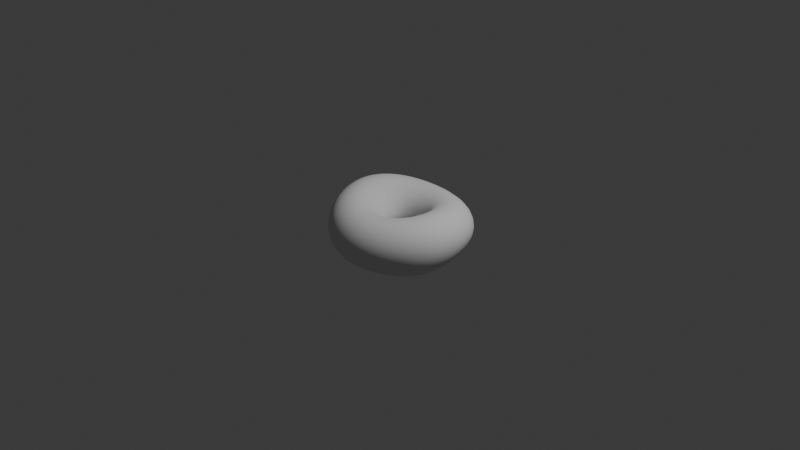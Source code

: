 # Source: donought0.blend  (saved by Blender 4.2.66; exported with 4.5.12 LTS)
import bpy
from mathutils import Matrix  # noqa: F401  (used for matrix-valued properties, if any)

bpy.ops.wm.read_factory_settings(use_empty=True)
scene = bpy.context.scene
scene.name = 'Scene'

# ---- collections
col_collection = bpy.data.collections.new('Collection'); scene.collection.children.link(col_collection)

# ---- world
world_world = bpy.data.worlds.new('World'); scene.world = world_world
world_world.use_nodes = True; world_world.node_tree.nodes.clear()
_N = world_world.node_tree.nodes; _L = world_world.node_tree.links
n0 = _N.new('ShaderNodeOutputWorld'); n0.name = 'World Output'; n0.location = (300, 300)
n1 = _N.new('ShaderNodeBackground'); n1.name = 'Background'; n1.location = (10, 300)
n1.inputs[0].default_value = (0.05088, 0.05088, 0.05088, 1.0)
_L.new(n1.outputs[0], n0.inputs[0])
n0.is_active_output = True
world_world.color = (0.05088, 0.05088, 0.05088)
world_world.sun_shadow_jitter_overblur = 0.0

# ---- cameras
cam_camera = bpy.data.cameras.new('Camera')
cam_camera.clip_end = 100.0
cam_camera.ortho_scale = 7.314

# ---- lights
light_light = bpy.data.lights.new('Light', 'POINT')
light_light.energy = 1000.0
light_light.shadow_soft_size = 0.1

# ---- meshes
me_torus = bpy.data.meshes.new('Torus')
me_torus.from_pydata([(0.8018, -0.01859, -0.002842), (0.7581, -0.02037, 0.1316), (0.6499, -0.01837, 0.2259), (0.5085, -0.006465, 0.2558), (0.3731, 0.02916, 0.2113), (0.2859, 0.06505, 0.09185), (0.28, 0.07325, -0.08169), (0.344, 0.06858, -0.2428), (0.4467, 0.06148, -0.3282), (0.5683, 0.04203, -0.327), (0.685, 0.01431, -0.259), (0.7717, -0.007932, -0.1444), (0.7994, 0.08152, -0.0007436), (0.7578, 0.07666, 0.1317), (0.6493, 0.06512, 0.2255), (0.5068, 0.05498, 0.2554), (0.3697, 0.06909, 0.2116), (0.2816, 0.09061, 0.09292), (0.2739, 0.0947, -0.07933), (0.3346, 0.09439, -0.2384), (0.4337, 0.09921, -0.3213), (0.5544, 0.09657, -0.3191), (0.6739, 0.08843, -0.2515), (0.7652, 0.08328, -0.1389), (0.7819, 0.1832, -0.001412), (0.7417, 0.1739, 0.1304), (0.6353, 0.1488, 0.2235), (0.4947, 0.117, 0.2527), (0.3591, 0.1081, 0.2104), (0.2722, 0.1148, 0.09294), (0.2632, 0.1148, -0.07777), (0.3196, 0.1193, -0.2348), (0.4125, 0.1363, -0.316), (0.5296, 0.151, -0.3146), (0.6493, 0.1634, -0.2489), (0.744, 0.1761, -0.1369), (0.7468, 0.2834, -0.005303), (0.7085, 0.2691, 0.1268), (0.6065, 0.2305, 0.219), (0.4718, 0.1787, 0.2483), (0.3411, 0.1458, 0.2078), (0.2575, 0.1373, 0.09205), (0.248, 0.1335, -0.0769), (0.2988, 0.1431, -0.2319), (0.3837, 0.1722, -0.3125), (0.4943, 0.2045, -0.3139), (0.6112, 0.2379, -0.251), (0.7072, 0.2689, -0.1408), (0.6924, 0.3795, -0.01381), (0.6576, 0.3604, 0.1192), (0.5631, 0.3084, 0.2124), (0.4379, 0.2387, 0.2431), (0.3159, 0.1817, 0.2043), (0.2379, 0.1581, 0.09055), (0.2284, 0.1504, -0.07653), (0.2726, 0.1656, -0.2294), (0.3476, 0.2061, -0.3105), (0.449, 0.2558, -0.3163), (0.56, 0.3104, -0.2581), (0.6544, 0.3596, -0.1508), (0.6203, 0.4693, -0.02703), (0.59, 0.4454, 0.1081), (0.5059, 0.3808, 0.2041), (0.3938, 0.2946, 0.2372), (0.284, 0.2156, 0.2002), (0.2134, 0.1768, 0.08872), (0.2047, 0.1657, -0.0764), (0.2413, 0.1867, -0.2273), (0.3051, 0.2374, -0.3101), (0.3947, 0.304, -0.3215), (0.4971, 0.3793, -0.2698), (0.5852, 0.4443, -0.1654), (0.5328, 0.5504, -0.043), (0.508, 0.5222, 0.09531), (0.4365, 0.446, 0.1949), (0.3404, 0.3448, 0.2309), (0.246, 0.2472, 0.1959), (0.1846, 0.1934, 0.08688), (0.1773, 0.179, -0.07626), (0.2059, 0.2055, -0.2255), (0.2571, 0.2652, -0.3108), (0.3328, 0.348, -0.3288), (0.4244, 0.4432, -0.285), (0.5015, 0.5209, -0.1828), (0.4328, 0.6207, -0.05987), (0.4142, 0.5887, 0.08194), (0.3571, 0.5024, 0.1856), (0.2795, 0.388, 0.225), (0.2028, 0.2764, 0.1921), (0.1521, 0.2077, 0.08542), (0.1466, 0.1903, -0.07583), (0.1672, 0.2211, -0.2239), (0.2047, 0.2891, -0.3125), (0.2652, 0.3868, -0.3378), (0.3427, 0.4993, -0.3016), (0.406, 0.5871, -0.2009), (0.3237, 0.6784, -0.07614), (0.3115, 0.6432, 0.06933), (0.2702, 0.5484, 0.1773), (0.2128, 0.4232, 0.22), (0.1552, 0.3014, 0.1893), (0.1166, 0.2197, 0.08454), (0.1135, 0.1996, -0.07493), (0.1264, 0.2333, -0.2226), (0.1495, 0.3084, -0.3146), (0.1939, 0.4197, -0.348), (0.2536, 0.5452, -0.3176), (0.3019, 0.6414, -0.2184), (0.2087, 0.7218, -0.09026), (0.2033, 0.6843, 0.05889), (0.1784, 0.583, 0.1709), (0.1421, 0.4497, 0.2167), (0.1048, 0.3201, 0.1877), (0.07902, 0.2292, 0.08447), (0.07868, 0.2066, -0.07346), (0.08438, 0.2417, -0.2213), (0.0929, 0.3227, -0.317), (0.1208, 0.4458, -0.3584), (0.1596, 0.5795, -0.3317), (0.1922, 0.6821, -0.234), (0.09112, 0.7498, -0.1007), (0.0925, 0.7107, 0.05194), (0.08421, 0.6051, 0.1675), (0.06932, 0.4665, 0.2156), (0.05275, 0.332, 0.1876), (0.04043, 0.2361, 0.08526), (0.04382, 0.2111, -0.0719), (0.04203, 0.246, -0.2197), (0.03616, 0.3316, -0.319), (0.04595, 0.4626, -0.3667), (0.06323, 0.6014, -0.3428), (0.08009, 0.7082, -0.246), (-0.02585, 0.7613, -0.1061), (-0.01791, 0.7216, 0.04962), (-0.009917, 0.6142, 0.1678), (-0.003596, 0.4732, 0.2171), (0.000372, 0.3367, 0.1892), (0.001994, 0.2388, 0.08667), (0.01002, 0.2124, -0.07048), (0.0003272, 0.2461, -0.2178), (-0.01945, 0.3346, -0.3203), (-0.02893, 0.4693, -0.372), (-0.03285, 0.61, -0.3499), (-0.03149, 0.7186, -0.2532), (-0.1394, 0.7557, -0.1054), (-0.1253, 0.7164, 0.05273), (-0.1018, 0.6098, 0.1722), (-0.07499, 0.4699, 0.2216), (-0.05111, 0.3343, 0.1926), (-0.0353, 0.2369, 0.08862), (-0.02193, 0.2102, -0.06917), (-0.03989, 0.2419, -0.2153), (-0.07281, 0.3314, -0.3202), (-0.102, 0.4657, -0.3735), (-0.1263, 0.6052, -0.352), (-0.1398, 0.7131, -0.2545), (-0.2472, 0.7329, -0.09793), (-0.2274, 0.6952, 0.06136), (-0.1894, 0.5922, 0.1805), (-0.1434, 0.4565, 0.2289), (-0.1006, 0.3249, 0.1977), (-0.07023, 0.2307, 0.09087), (-0.05138, 0.2048, -0.06799), (-0.0775, 0.2336, -0.2126), (-0.1231, 0.3218, -0.3186), (-0.1714, 0.4521, -0.3709), (-0.2148, 0.587, -0.3485), (-0.2424, 0.6915, -0.2491), (-0.3469, 0.6938, -0.08476), (-0.3222, 0.6585, 0.07452), (-0.271, 0.5615, 0.1924), (-0.2076, 0.4336, 0.2385), (-0.1474, 0.3089, 0.2042), (-0.1024, 0.2203, 0.09351), (-0.07776, 0.1961, -0.06702), (-0.1113, 0.2215, -0.2099), (-0.1698, 0.3053, -0.315), (-0.2357, 0.4287, -0.3643), (-0.2964, 0.5561, -0.3394), (-0.3371, 0.6546, -0.2376), (-0.4376, 0.6397, -0.06763), (-0.4083, 0.6074, 0.09082), (-0.3453, 0.5187, 0.2065), (-0.2663, 0.4013, 0.2496), (-0.1903, 0.2862, 0.2116), (-0.1311, 0.2057, 0.09626), (-0.1006, 0.1843, -0.06633), (-0.1408, 0.2058, -0.2074), (-0.2122, 0.2824, -0.3097), (-0.2937, 0.396, -0.3547), (-0.3699, 0.5132, -0.3259), (-0.4228, 0.6037, -0.2216), (-0.5186, 0.5727, -0.04817), (-0.4853, 0.5439, 0.1087), (-0.4112, 0.4647, 0.2214), (-0.3185, 0.3602, 0.2611), (-0.2287, 0.2574, 0.2191), (-0.1559, 0.1871, 0.09882), (-0.1195, 0.1696, -0.06606), (-0.1654, 0.1868, -0.2052), (-0.2494, 0.2534, -0.3033), (-0.3444, 0.3549, -0.3431), (-0.4346, 0.4595, -0.3095), (-0.4991, 0.5404, -0.2026), (-0.5887, 0.4941, -0.02825), (-0.5522, 0.4693, 0.1261), (-0.4685, 0.4012, 0.2354), (-0.3634, 0.3114, 0.2721), (-0.2617, 0.223, 0.2261), (-0.1763, 0.1649, 0.1009), (-0.1342, 0.1523, -0.06635), (-0.1847, 0.1648, -0.2036), (-0.2809, 0.219, -0.2965), (-0.387, 0.3063, -0.3311), (-0.4901, 0.3966, -0.2915), (-0.5649, 0.4664, -0.1825), (-0.6466, 0.4058, -0.009576), (-0.6078, 0.3855, 0.1419), (-0.5163, 0.3297, 0.248), (-0.4004, 0.256, 0.2816), (-0.2889, 0.1838, 0.2323), (-0.192, 0.1395, 0.1023), (-0.1444, 0.1326, -0.06735), (-0.1986, 0.1402, -0.2029), (-0.3062, 0.1801, -0.29), (-0.4214, 0.2515, -0.3197), (-0.5356, 0.3257, -0.2744), (-0.6191, 0.3831, -0.1627), (-0.6917, 0.3097, 0.006674), (-0.6513, 0.2942, 0.1552), (-0.5538, 0.2517, 0.2585), (-0.4291, 0.1955, 0.2888), (-0.3095, 0.1407, 0.237), (-0.2028, 0.1115, 0.1029), (-0.1501, 0.1111, -0.06917), (-0.207, 0.1135, -0.2031), (-0.3239, 0.138, -0.2849), (-0.4473, 0.1918, -0.31), (-0.5701, 0.2485, -0.2602), (-0.6609, 0.2924, -0.1455), (-0.723, 0.2079, 0.01853), (-0.6817, 0.1974, 0.1649), (-0.5802, 0.1688, 0.2655), (-0.4492, 0.1312, 0.2936), (-0.3228, 0.0951, 0.2396), (-0.2088, 0.08138, 0.1026), (-0.1513, 0.08813, -0.07185), (-0.2099, 0.08525, -0.2044), (-0.3339, 0.09382, -0.2816), (-0.4643, 0.1284, -0.3027), (-0.5933, 0.1667, -0.2498), (-0.6894, 0.1963, -0.1334), (-0.7399, 0.1025, 0.02418), (-0.6986, 0.09717, 0.1691), (-0.5948, 0.08292, 0.2684), (-0.4603, 0.06437, 0.2955), (-0.329, 0.04783, 0.2404), (-0.2101, 0.04969, 0.1015), (-0.1482, 0.06422, -0.07535), (-0.2077, 0.05606, -0.2069), (-0.3367, 0.0481, -0.2802), (-0.4723, 0.0627, -0.2983), (-0.6048, 0.08182, -0.2441), (-0.7043, 0.09669, -0.127), (-0.7424, -0.004355, 0.02344), (-0.7017, -0.004448, 0.1677), (-0.5975, -0.004245, 0.2668), (-0.462, -0.003454, 0.2945), (-0.3283, -0.000154, 0.2393), (-0.207, 0.01712, 0.09969), (-0.1412, 0.03977, -0.07953), (-0.2007, 0.0264, -0.2103), (-0.3328, 0.001825, -0.2807), (-0.4713, -0.004012, -0.2971), (-0.6047, -0.004281, -0.2431), (-0.7056, -0.004293, -0.1268), (-0.7304, -0.1104, 0.01655), (-0.6909, -0.1053, 0.1608), (-0.5883, -0.09082, 0.2611), (-0.4544, -0.07088, 0.2906), (-0.321, -0.04796, 0.2364), (-0.1994, -0.01549, 0.09699), (-0.1308, 0.01512, -0.08411), (-0.1896, -0.003257, -0.2146), (-0.3224, -0.04396, -0.2833), (-0.4614, -0.07042, -0.2991), (-0.5929, -0.08989, -0.2468), (-0.6931, -0.1046, -0.1324), (-0.7044, -0.2139, 0.004636), (-0.6667, -0.2036, 0.1492), (-0.5675, -0.175, 0.2516), (-0.4377, -0.1365, 0.2841), (-0.3076, -0.09472, 0.2323), (-0.1877, -0.0475, 0.09364), (-0.1178, -0.009485, -0.08869), (-0.1748, -0.03245, -0.2193), (-0.3057, -0.08839, -0.2875), (-0.4426, -0.1352, -0.3039), (-0.5698, -0.1733, -0.2547), (-0.6674, -0.2024, -0.1431), (-0.6649, -0.3134, -0.01035), (-0.6295, -0.298, 0.1352), (-0.5356, -0.2555, 0.2394), (-0.4123, -0.1989, 0.2754), (-0.2885, -0.1396, 0.2271), (-0.1724, -0.07829, 0.08985), (-0.1027, -0.03381, -0.09287), (-0.1567, -0.06067, -0.2243), (-0.2832, -0.1305, -0.2932), (-0.4153, -0.1971, -0.3109), (-0.5358, -0.253, -0.2658), (-0.629, -0.2963, -0.157), (-0.6119, -0.4066, -0.02562), (-0.5794, -0.3862, 0.1213), (-0.4928, -0.3307, 0.2269), (-0.379, -0.2571, 0.2652), (-0.2643, -0.1817, 0.2214), (-0.1537, -0.1073, 0.08588), (-0.08575, -0.05727, -0.09656), (-0.1356, -0.0873, -0.2294), (-0.255, -0.1693, -0.3001), (-0.3798, -0.2546, -0.3197), (-0.4916, -0.3278, -0.2786), (-0.5785, -0.3845, -0.1727), (-0.5465, -0.4914, -0.04002), (-0.5175, -0.4665, 0.108), (-0.4401, -0.3991, 0.2149), (-0.3382, -0.3099, 0.2547), (-0.2354, -0.2202, 0.2154), (-0.1321, -0.1339, 0.08192), (-0.06683, -0.0792, -0.09978), (-0.1115, -0.1116, -0.2343), (-0.2211, -0.2036, -0.3079), (-0.3353, -0.3053, -0.3303), (-0.4381, -0.3962, -0.2921), (-0.5164, -0.4647, -0.1877), (-0.4702, -0.5661, -0.05266), (-0.4454, -0.5373, 0.09616), (-0.3786, -0.4594, 0.204), (-0.2906, -0.3565, 0.2451), (-0.2022, -0.2544, 0.2095), (-0.1077, -0.1575, 0.07813), (-0.04593, -0.09897, -0.1025), (-0.08463, -0.1329, -0.2391), (-0.1816, -0.2322, -0.3165), (-0.2825, -0.348, -0.3423), (-0.3761, -0.4565, -0.3047), (-0.4439, -0.5355, -0.2008), (-0.3845, -0.6292, -0.06355), (-0.3644, -0.597, 0.08643), (-0.3096, -0.5102, 0.1947), (-0.2373, -0.3957, 0.2366), (-0.165, -0.2831, 0.2038), (-0.08063, -0.1775, 0.0746), (-0.02306, -0.116, -0.1049), (-0.05484, -0.1504, -0.2438), (-0.1365, -0.2542, -0.3259), (-0.2223, -0.3817, -0.3546), (-0.3058, -0.5068, -0.3155), (-0.3625, -0.5953, -0.212), (-0.2913, -0.6795, -0.07221), (-0.2762, -0.6445, 0.07861), (-0.2345, -0.5506, 0.1877), (-0.1792, -0.427, 0.2298), (-0.1232, -0.305, 0.1977), (-0.05125, -0.1931, 0.07145), (0.001687, -0.1295, -0.1068), (-0.02225, -0.1635, -0.2484), (-0.0862, -0.2687, -0.3359), (-0.1561, -0.4056, -0.3664), (-0.2266, -0.544, -0.3261), (-0.274, -0.6429, -0.2206), (-0.1924, -0.7159, -0.07766), (-0.1827, -0.6789, 0.07327), (-0.1548, -0.5799, 0.183), (-0.1175, -0.4496, 0.2249), (-0.07719, -0.3194, 0.1916), (-0.01986, -0.2032, 0.06881), (0.0281, -0.1389, -0.1083), (0.01294, -0.1718, -0.253), (-0.03165, -0.2756, -0.3458), (-0.08505, -0.4194, -0.377), (-0.1404, -0.5674, -0.3354), (-0.1788, -0.676, -0.2269), (-0.08906, -0.7369, -0.08004), (-0.08569, -0.6995, 0.07094), (-0.07209, -0.5975, 0.1805), (-0.05273, -0.4624, 0.2214), (-0.02788, -0.3264, 0.1858), (0.01323, -0.2075, 0.06673), (0.05593, -0.1435, -0.1094), (0.0504, -0.1749, -0.2575), (0.02518, -0.2757, -0.3548), (-0.01064, -0.4229, -0.386), (-0.04919, -0.5769, -0.3426), (-0.0771, -0.6924, -0.2316), (0.0186, -0.7405, -0.08091), (0.01417, -0.7048, 0.07067), (0.01285, -0.6022, 0.1796), (0.01432, -0.4648, 0.2188), (0.02303, -0.3264, 0.1811), (0.04761, -0.2055, 0.06519), (0.08476, -0.143, -0.11), (0.08956, -0.1727, -0.2618), (0.08324, -0.2692, -0.3626), (0.06561, -0.4163, -0.3933), (0.04484, -0.5727, -0.3476), (0.02845, -0.6924, -0.2343), (0.1278, -0.7273, -0.08), (0.1155, -0.6941, 0.07171), (0.09892, -0.5934, 0.1797), (0.08201, -0.4572, 0.2175), (0.0741, -0.3182, 0.178), (0.0827, -0.1969, 0.0642), (0.114, -0.1374, -0.11), (0.1297, -0.1653, -0.2657), (0.1413, -0.2562, -0.3688), (0.1422, -0.4001, -0.3987), (0.1395, -0.5555, -0.3507), (0.1352, -0.6767, -0.2349), (0.2354, -0.6985, -0.07715), (0.2155, -0.6685, 0.07438), (0.1838, -0.5721, 0.1811), (0.1492, -0.4405, 0.2175), (0.124, -0.3015, 0.1767), (0.1178, -0.182, 0.06382), (0.1431, -0.1269, -0.1095), (0.1699, -0.153, -0.2691), (0.1982, -0.2375, -0.3732), (0.2179, -0.3751, -0.4021), (0.2325, -0.526, -0.3517), (0.2403, -0.6462, -0.2335), (0.3386, -0.6554, -0.07227), (0.3116, -0.6294, 0.07882), (0.2658, -0.5394, 0.1841), (0.2144, -0.4154, 0.2189), (0.1716, -0.2772, 0.1772), (0.152, -0.1614, 0.06412), (0.1713, -0.1117, -0.1084), (0.2088, -0.1362, -0.2716), (0.2523, -0.2136, -0.3756), (0.2907, -0.3424, -0.4032), (0.322, -0.4861, -0.3504), (0.341, -0.6027, -0.2298), (0.4356, -0.6004, -0.06511), (0.4023, -0.5788, 0.08518), (0.3437, -0.497, 0.1887), (0.2757, -0.3813, 0.2219), (0.2156, -0.2468, 0.1795), (0.1836, -0.1367, 0.06568), (0.1977, -0.0927, -0.1066), (0.2443, -0.1156, -0.2724), (0.3024, -0.1855, -0.3758), (0.3585, -0.3037, -0.4015), (0.4059, -0.4378, -0.3463), (0.4355, -0.5485, -0.2235), (0.5244, -0.5359, -0.05553), (0.4859, -0.5186, 0.09336), (0.4155, -0.4461, 0.1948), (0.3316, -0.3389, 0.2265), (0.2553, -0.2119, 0.1835), (0.2115, -0.1092, 0.06862), (0.2217, -0.07068, -0.1042), (0.2754, -0.09205, -0.2712), (0.3468, -0.1542, -0.3737), (0.4192, -0.2603, -0.3967), (0.4815, -0.3832, -0.3388), (0.5213, -0.4861, -0.2141), (0.6027, -0.4637, -0.04404), (0.5603, -0.4503, 0.1028), (0.4795, -0.3879, 0.202), (0.381, -0.2905, 0.2323), (0.2897, -0.1739, 0.1888), (0.2353, -0.07998, 0.07263), (0.2424, -0.04674, -0.1011), (0.3014, -0.06648, -0.2684), (0.3842, -0.1208, -0.3691), (0.4709, -0.2139, -0.3887), (0.5466, -0.324, -0.3281), (0.5962, -0.4174, -0.202), (0.6691, -0.3849, -0.03189), (0.6242, -0.375, 0.1125), (0.5347, -0.3233, 0.2093), (0.4232, -0.238, 0.2386), (0.3187, -0.1341, 0.1948), (0.2546, -0.04984, 0.07726), (0.2589, -0.02209, -0.09719), (0.3218, -0.03972, -0.2642), (0.4136, -0.08615, -0.3622), (0.5124, -0.1655, -0.3776), (0.5998, -0.2615, -0.3147), (0.6584, -0.3435, -0.1882), (0.7227, -0.3003, -0.02082), (0.6766, -0.2935, 0.121), (0.58, -0.2532, 0.2161), (0.4574, -0.1828, 0.2447), (0.3418, -0.09332, 0.2006), (0.2694, -0.01962, 0.082), (0.2709, 0.002647, -0.09293), (0.3364, -0.01243, -0.2591), (0.4346, -0.05042, -0.3539), (0.543, -0.1156, -0.3646), (0.6403, -0.1962, -0.2998), (0.7073, -0.2653, -0.1743), (0.7629, -0.2106, -0.0121), (0.7169, -0.2066, 0.127), (0.6147, -0.1785, 0.2215), (0.4833, -0.1256, 0.25), (0.3587, -0.05229, 0.2056), (0.2796, 0.009911, 0.08629), (0.2785, 0.02701, -0.0887), (0.3449, 0.01493, -0.2535), (0.4472, -0.01374, -0.345), (0.5626, -0.0644, -0.3509), (0.668, -0.1283, -0.2848), (0.7425, -0.183, -0.1617), (0.7895, -0.1163, -0.006578), (0.7443, -0.1152, 0.1301), (0.6382, -0.09982, 0.2247), (0.5005, -0.06677, 0.2539), (0.3693, -0.01138, 0.2093), (0.2851, 0.03815, 0.08964), (0.2815, 0.05062, -0.08486), (0.3474, 0.04203, -0.2479), (0.4512, 0.02367, -0.3363), (0.5711, -0.01182, -0.3379), (0.6829, -0.05805, -0.2708), (0.764, -0.09698, -0.1516)], [], [(0, 12, 13, 1), (1, 13, 14, 2), (2, 14, 15, 3), (3, 15, 16, 4), (4, 16, 17, 5), (5, 17, 18, 6), (6, 18, 19, 7), (7, 19, 20, 8), (8, 20, 21, 9), (9, 21, 22, 10), (10, 22, 23, 11), (11, 23, 12, 0), (12, 24, 25, 13), (13, 25, 26, 14), (14, 26, 27, 15), (15, 27, 28, 16), (16, 28, 29, 17), (17, 29, 30, 18), (18, 30, 31, 19), (19, 31, 32, 20), (20, 32, 33, 21), (21, 33, 34, 22), (22, 34, 35, 23), (23, 35, 24, 12), (24, 36, 37, 25), (25, 37, 38, 26), (26, 38, 39, 27), (27, 39, 40, 28), (28, 40, 41, 29), (29, 41, 42, 30), (30, 42, 43, 31), (31, 43, 44, 32), (32, 44, 45, 33), (33, 45, 46, 34), (34, 46, 47, 35), (35, 47, 36, 24), (36, 48, 49, 37), (37, 49, 50, 38), (38, 50, 51, 39), (39, 51, 52, 40), (40, 52, 53, 41), (41, 53, 54, 42), (42, 54, 55, 43), (43, 55, 56, 44), (44, 56, 57, 45), (45, 57, 58, 46), (46, 58, 59, 47), (47, 59, 48, 36), (48, 60, 61, 49), (49, 61, 62, 50), (50, 62, 63, 51), (51, 63, 64, 52), (52, 64, 65, 53), (53, 65, 66, 54), (54, 66, 67, 55), (55, 67, 68, 56), (56, 68, 69, 57), (57, 69, 70, 58), (58, 70, 71, 59), (59, 71, 60, 48), (60, 72, 73, 61), (61, 73, 74, 62), (62, 74, 75, 63), (63, 75, 76, 64), (64, 76, 77, 65), (65, 77, 78, 66), (66, 78, 79, 67), (67, 79, 80, 68), (68, 80, 81, 69), (69, 81, 82, 70), (70, 82, 83, 71), (71, 83, 72, 60), (72, 84, 85, 73), (73, 85, 86, 74), (74, 86, 87, 75), (75, 87, 88, 76), (76, 88, 89, 77), (77, 89, 90, 78), (78, 90, 91, 79), (79, 91, 92, 80), (80, 92, 93, 81), (81, 93, 94, 82), (82, 94, 95, 83), (83, 95, 84, 72), (84, 96, 97, 85), (85, 97, 98, 86), (86, 98, 99, 87), (87, 99, 100, 88), (88, 100, 101, 89), (89, 101, 102, 90), (90, 102, 103, 91), (91, 103, 104, 92), (92, 104, 105, 93), (93, 105, 106, 94), (94, 106, 107, 95), (95, 107, 96, 84), (96, 108, 109, 97), (97, 109, 110, 98), (98, 110, 111, 99), (99, 111, 112, 100), (100, 112, 113, 101), (101, 113, 114, 102), (102, 114, 115, 103), (103, 115, 116, 104), (104, 116, 117, 105), (105, 117, 118, 106), (106, 118, 119, 107), (107, 119, 108, 96), (108, 120, 121, 109), (109, 121, 122, 110), (110, 122, 123, 111), (111, 123, 124, 112), (112, 124, 125, 113), (113, 125, 126, 114), (114, 126, 127, 115), (115, 127, 128, 116), (116, 128, 129, 117), (117, 129, 130, 118), (118, 130, 131, 119), (119, 131, 120, 108), (120, 132, 133, 121), (121, 133, 134, 122), (122, 134, 135, 123), (123, 135, 136, 124), (124, 136, 137, 125), (125, 137, 138, 126), (126, 138, 139, 127), (127, 139, 140, 128), (128, 140, 141, 129), (129, 141, 142, 130), (130, 142, 143, 131), (131, 143, 132, 120), (132, 144, 145, 133), (133, 145, 146, 134), (134, 146, 147, 135), (135, 147, 148, 136), (136, 148, 149, 137), (137, 149, 150, 138), (138, 150, 151, 139), (139, 151, 152, 140), (140, 152, 153, 141), (141, 153, 154, 142), (142, 154, 155, 143), (143, 155, 144, 132), (144, 156, 157, 145), (145, 157, 158, 146), (146, 158, 159, 147), (147, 159, 160, 148), (148, 160, 161, 149), (149, 161, 162, 150), (150, 162, 163, 151), (151, 163, 164, 152), (152, 164, 165, 153), (153, 165, 166, 154), (154, 166, 167, 155), (155, 167, 156, 144), (156, 168, 169, 157), (157, 169, 170, 158), (158, 170, 171, 159), (159, 171, 172, 160), (160, 172, 173, 161), (161, 173, 174, 162), (162, 174, 175, 163), (163, 175, 176, 164), (164, 176, 177, 165), (165, 177, 178, 166), (166, 178, 179, 167), (167, 179, 168, 156), (168, 180, 181, 169), (169, 181, 182, 170), (170, 182, 183, 171), (171, 183, 184, 172), (172, 184, 185, 173), (173, 185, 186, 174), (174, 186, 187, 175), (175, 187, 188, 176), (176, 188, 189, 177), (177, 189, 190, 178), (178, 190, 191, 179), (179, 191, 180, 168), (180, 192, 193, 181), (181, 193, 194, 182), (182, 194, 195, 183), (183, 195, 196, 184), (184, 196, 197, 185), (185, 197, 198, 186), (186, 198, 199, 187), (187, 199, 200, 188), (188, 200, 201, 189), (189, 201, 202, 190), (190, 202, 203, 191), (191, 203, 192, 180), (192, 204, 205, 193), (193, 205, 206, 194), (194, 206, 207, 195), (195, 207, 208, 196), (196, 208, 209, 197), (197, 209, 210, 198), (198, 210, 211, 199), (199, 211, 212, 200), (200, 212, 213, 201), (201, 213, 214, 202), (202, 214, 215, 203), (203, 215, 204, 192), (204, 216, 217, 205), (205, 217, 218, 206), (206, 218, 219, 207), (207, 219, 220, 208), (208, 220, 221, 209), (209, 221, 222, 210), (210, 222, 223, 211), (211, 223, 224, 212), (212, 224, 225, 213), (213, 225, 226, 214), (214, 226, 227, 215), (215, 227, 216, 204), (216, 228, 229, 217), (217, 229, 230, 218), (218, 230, 231, 219), (219, 231, 232, 220), (220, 232, 233, 221), (221, 233, 234, 222), (222, 234, 235, 223), (223, 235, 236, 224), (224, 236, 237, 225), (225, 237, 238, 226), (226, 238, 239, 227), (227, 239, 228, 216), (228, 240, 241, 229), (229, 241, 242, 230), (230, 242, 243, 231), (231, 243, 244, 232), (232, 244, 245, 233), (233, 245, 246, 234), (234, 246, 247, 235), (235, 247, 248, 236), (236, 248, 249, 237), (237, 249, 250, 238), (238, 250, 251, 239), (239, 251, 240, 228), (240, 252, 253, 241), (241, 253, 254, 242), (242, 254, 255, 243), (243, 255, 256, 244), (244, 256, 257, 245), (245, 257, 258, 246), (246, 258, 259, 247), (247, 259, 260, 248), (248, 260, 261, 249), (249, 261, 262, 250), (250, 262, 263, 251), (251, 263, 252, 240), (252, 264, 265, 253), (253, 265, 266, 254), (254, 266, 267, 255), (255, 267, 268, 256), (256, 268, 269, 257), (257, 269, 270, 258), (258, 270, 271, 259), (259, 271, 272, 260), (260, 272, 273, 261), (261, 273, 274, 262), (262, 274, 275, 263), (263, 275, 264, 252), (264, 276, 277, 265), (265, 277, 278, 266), (266, 278, 279, 267), (267, 279, 280, 268), (268, 280, 281, 269), (269, 281, 282, 270), (270, 282, 283, 271), (271, 283, 284, 272), (272, 284, 285, 273), (273, 285, 286, 274), (274, 286, 287, 275), (275, 287, 276, 264), (276, 288, 289, 277), (277, 289, 290, 278), (278, 290, 291, 279), (279, 291, 292, 280), (280, 292, 293, 281), (281, 293, 294, 282), (282, 294, 295, 283), (283, 295, 296, 284), (284, 296, 297, 285), (285, 297, 298, 286), (286, 298, 299, 287), (287, 299, 288, 276), (288, 300, 301, 289), (289, 301, 302, 290), (290, 302, 303, 291), (291, 303, 304, 292), (292, 304, 305, 293), (293, 305, 306, 294), (294, 306, 307, 295), (295, 307, 308, 296), (296, 308, 309, 297), (297, 309, 310, 298), (298, 310, 311, 299), (299, 311, 300, 288), (300, 312, 313, 301), (301, 313, 314, 302), (302, 314, 315, 303), (303, 315, 316, 304), (304, 316, 317, 305), (305, 317, 318, 306), (306, 318, 319, 307), (307, 319, 320, 308), (308, 320, 321, 309), (309, 321, 322, 310), (310, 322, 323, 311), (311, 323, 312, 300), (312, 324, 325, 313), (313, 325, 326, 314), (314, 326, 327, 315), (315, 327, 328, 316), (316, 328, 329, 317), (317, 329, 330, 318), (318, 330, 331, 319), (319, 331, 332, 320), (320, 332, 333, 321), (321, 333, 334, 322), (322, 334, 335, 323), (323, 335, 324, 312), (324, 336, 337, 325), (325, 337, 338, 326), (326, 338, 339, 327), (327, 339, 340, 328), (328, 340, 341, 329), (329, 341, 342, 330), (330, 342, 343, 331), (331, 343, 344, 332), (332, 344, 345, 333), (333, 345, 346, 334), (334, 346, 347, 335), (335, 347, 336, 324), (336, 348, 349, 337), (337, 349, 350, 338), (338, 350, 351, 339), (339, 351, 352, 340), (340, 352, 353, 341), (341, 353, 354, 342), (342, 354, 355, 343), (343, 355, 356, 344), (344, 356, 357, 345), (345, 357, 358, 346), (346, 358, 359, 347), (347, 359, 348, 336), (348, 360, 361, 349), (349, 361, 362, 350), (350, 362, 363, 351), (351, 363, 364, 352), (352, 364, 365, 353), (353, 365, 366, 354), (354, 366, 367, 355), (355, 367, 368, 356), (356, 368, 369, 357), (357, 369, 370, 358), (358, 370, 371, 359), (359, 371, 360, 348), (360, 372, 373, 361), (361, 373, 374, 362), (362, 374, 375, 363), (363, 375, 376, 364), (364, 376, 377, 365), (365, 377, 378, 366), (366, 378, 379, 367), (367, 379, 380, 368), (368, 380, 381, 369), (369, 381, 382, 370), (370, 382, 383, 371), (371, 383, 372, 360), (372, 384, 385, 373), (373, 385, 386, 374), (374, 386, 387, 375), (375, 387, 388, 376), (376, 388, 389, 377), (377, 389, 390, 378), (378, 390, 391, 379), (379, 391, 392, 380), (380, 392, 393, 381), (381, 393, 394, 382), (382, 394, 395, 383), (383, 395, 384, 372), (384, 396, 397, 385), (385, 397, 398, 386), (386, 398, 399, 387), (387, 399, 400, 388), (388, 400, 401, 389), (389, 401, 402, 390), (390, 402, 403, 391), (391, 403, 404, 392), (392, 404, 405, 393), (393, 405, 406, 394), (394, 406, 407, 395), (395, 407, 396, 384), (396, 408, 409, 397), (397, 409, 410, 398), (398, 410, 411, 399), (399, 411, 412, 400), (400, 412, 413, 401), (401, 413, 414, 402), (402, 414, 415, 403), (403, 415, 416, 404), (404, 416, 417, 405), (405, 417, 418, 406), (406, 418, 419, 407), (407, 419, 408, 396), (408, 420, 421, 409), (409, 421, 422, 410), (410, 422, 423, 411), (411, 423, 424, 412), (412, 424, 425, 413), (413, 425, 426, 414), (414, 426, 427, 415), (415, 427, 428, 416), (416, 428, 429, 417), (417, 429, 430, 418), (418, 430, 431, 419), (419, 431, 420, 408), (420, 432, 433, 421), (421, 433, 434, 422), (422, 434, 435, 423), (423, 435, 436, 424), (424, 436, 437, 425), (425, 437, 438, 426), (426, 438, 439, 427), (427, 439, 440, 428), (428, 440, 441, 429), (429, 441, 442, 430), (430, 442, 443, 431), (431, 443, 432, 420), (432, 444, 445, 433), (433, 445, 446, 434), (434, 446, 447, 435), (435, 447, 448, 436), (436, 448, 449, 437), (437, 449, 450, 438), (438, 450, 451, 439), (439, 451, 452, 440), (440, 452, 453, 441), (441, 453, 454, 442), (442, 454, 455, 443), (443, 455, 444, 432), (444, 456, 457, 445), (445, 457, 458, 446), (446, 458, 459, 447), (447, 459, 460, 448), (448, 460, 461, 449), (449, 461, 462, 450), (450, 462, 463, 451), (451, 463, 464, 452), (452, 464, 465, 453), (453, 465, 466, 454), (454, 466, 467, 455), (455, 467, 456, 444), (456, 468, 469, 457), (457, 469, 470, 458), (458, 470, 471, 459), (459, 471, 472, 460), (460, 472, 473, 461), (461, 473, 474, 462), (462, 474, 475, 463), (463, 475, 476, 464), (464, 476, 477, 465), (465, 477, 478, 466), (466, 478, 479, 467), (467, 479, 468, 456), (468, 480, 481, 469), (469, 481, 482, 470), (470, 482, 483, 471), (471, 483, 484, 472), (472, 484, 485, 473), (473, 485, 486, 474), (474, 486, 487, 475), (475, 487, 488, 476), (476, 488, 489, 477), (477, 489, 490, 478), (478, 490, 491, 479), (479, 491, 480, 468), (480, 492, 493, 481), (481, 493, 494, 482), (482, 494, 495, 483), (483, 495, 496, 484), (484, 496, 497, 485), (485, 497, 498, 486), (486, 498, 499, 487), (487, 499, 500, 488), (488, 500, 501, 489), (489, 501, 502, 490), (490, 502, 503, 491), (491, 503, 492, 480), (492, 504, 505, 493), (493, 505, 506, 494), (494, 506, 507, 495), (495, 507, 508, 496), (496, 508, 509, 497), (497, 509, 510, 498), (498, 510, 511, 499), (499, 511, 512, 500), (500, 512, 513, 501), (501, 513, 514, 502), (502, 514, 515, 503), (503, 515, 504, 492), (504, 516, 517, 505), (505, 517, 518, 506), (506, 518, 519, 507), (507, 519, 520, 508), (508, 520, 521, 509), (509, 521, 522, 510), (510, 522, 523, 511), (511, 523, 524, 512), (512, 524, 525, 513), (513, 525, 526, 514), (514, 526, 527, 515), (515, 527, 516, 504), (516, 0, 1, 517), (517, 1, 2, 518), (518, 2, 3, 519), (519, 3, 4, 520), (520, 4, 5, 521), (521, 5, 6, 522), (522, 6, 7, 523), (523, 7, 8, 524), (524, 8, 9, 525), (525, 9, 10, 526), (526, 10, 11, 527), (527, 11, 0, 516)])
me_torus.polygons.foreach_set('use_smooth', [True] * 528)
_uv = me_torus.uv_layers.new(name='UVMap')
_uv.uv.foreach_set('vector', [0.5227, 0.5, 0.5455, 0.5, 0.5455, 0.5833, 0.5227, 0.5833, 0.5227, 0.5833, 0.5455, 0.5833, 0.5455, 0.6667, 0.5227, 0.6667, 0.5227, 0.6667, 0.5455, 0.6667, 0.5455, 0.75, 0.5227, 0.75, 0.5227, 0.75, 0.5455, 0.75, 0.5455, 0.8333, 0.5227, 0.8333, 0.5227, 0.8333, 0.5455, 0.8333, 0.5455, 0.9167, 0.5227, 0.9167, 0.5227, 0.9167, 0.5455, 0.9167, 0.5455, 1.0, 0.5227, 1.0, 0.5227, 2.22e-16, 0.5455, 2.22e-16, 0.5455, 0.08333, 0.5227, 0.08333, 0.5227, 0.08333, 0.5455, 0.08333, 0.5455, 0.1667, 0.5227, 0.1667, 0.5227, 0.1667, 0.5455, 0.1667, 0.5455, 0.25, 0.5227, 0.25, 0.5227, 0.25, 0.5455, 0.25, 0.5455, 0.3333, 0.5227, 0.3333, 0.5227, 0.3333, 0.5455, 0.3333, 0.5455, 0.4167, 0.5227, 0.4167, 0.5227, 0.4167, 0.5455, 0.4167, 0.5455, 0.5, 0.5227, 0.5, 0.5455, 0.5, 0.5682, 0.5, 0.5682, 0.5833, 0.5455, 0.5833, 0.5455, 0.5833, 0.5682, 0.5833, 0.5682, 0.6667, 0.5455, 0.6667, 0.5455, 0.6667, 0.5682, 0.6667, 0.5682, 0.75, 0.5455, 0.75, 0.5455, 0.75, 0.5682, 0.75, 0.5682, 0.8333, 0.5455, 0.8333, 0.5455, 0.8333, 0.5682, 0.8333, 0.5682, 0.9167, 0.5455, 0.9167, 0.5455, 0.9167, 0.5682, 0.9167, 0.5682, 1.0, 0.5455, 1.0, 0.5455, 2.22e-16, 0.5682, 2.22e-16, 0.5682, 0.08333, 0.5455, 0.08333, 0.5455, 0.08333, 0.5682, 0.08333, 0.5682, 0.1667, 0.5455, 0.1667, 0.5455, 0.1667, 0.5682, 0.1667, 0.5682, 0.25, 0.5455, 0.25, 0.5455, 0.25, 0.5682, 0.25, 0.5682, 0.3333, 0.5455, 0.3333, 0.5455, 0.3333, 0.5682, 0.3333, 0.5682, 0.4167, 0.5455, 0.4167, 0.5455, 0.4167, 0.5682, 0.4167, 0.5682, 0.5, 0.5455, 0.5, 0.5682, 0.5, 0.5909, 0.5, 0.5909, 0.5833, 0.5682, 0.5833, 0.5682, 0.5833, 0.5909, 0.5833, 0.5909, 0.6667, 0.5682, 0.6667, 0.5682, 0.6667, 0.5909, 0.6667, 0.5909, 0.75, 0.5682, 0.75, 0.5682, 0.75, 0.5909, 0.75, 0.5909, 0.8333, 0.5682, 0.8333, 0.5682, 0.8333, 0.5909, 0.8333, 0.5909, 0.9167, 0.5682, 0.9167, 0.5682, 0.9167, 0.5909, 0.9167, 0.5909, 1.0, 0.5682, 1.0, 0.5682, 2.22e-16, 0.5909, 2.22e-16, 0.5909, 0.08333, 0.5682, 0.08333, 0.5682, 0.08333, 0.5909, 0.08333, 0.5909, 0.1667, 0.5682, 0.1667, 0.5682, 0.1667, 0.5909, 0.1667, 0.5909, 0.25, 0.5682, 0.25, 0.5682, 0.25, 0.5909, 0.25, 0.5909, 0.3333, 0.5682, 0.3333, 0.5682, 0.3333, 0.5909, 0.3333, 0.5909, 0.4167, 0.5682, 0.4167, 0.5682, 0.4167, 0.5909, 0.4167, 0.5909, 0.5, 0.5682, 0.5, 0.5909, 0.5, 0.6136, 0.5, 0.6136, 0.5833, 0.5909, 0.5833, 0.5909, 0.5833, 0.6136, 0.5833, 0.6136, 0.6667, 0.5909, 0.6667, 0.5909, 0.6667, 0.6136, 0.6667, 0.6136, 0.75, 0.5909, 0.75, 0.5909, 0.75, 0.6136, 0.75, 0.6136, 0.8333, 0.5909, 0.8333, 0.5909, 0.8333, 0.6136, 0.8333, 0.6136, 0.9167, 0.5909, 0.9167, 0.5909, 0.9167, 0.6136, 0.9167, 0.6136, 1.0, 0.5909, 1.0, 0.5909, 2.22e-16, 0.6136, 2.22e-16, 0.6136, 0.08333, 0.5909, 0.08333, 0.5909, 0.08333, 0.6136, 0.08333, 0.6136, 0.1667, 0.5909, 0.1667, 0.5909, 0.1667, 0.6136, 0.1667, 0.6136, 0.25, 0.5909, 0.25, 0.5909, 0.25, 0.6136, 0.25, 0.6136, 0.3333, 0.5909, 0.3333, 0.5909, 0.3333, 0.6136, 0.3333, 0.6136, 0.4167, 0.5909, 0.4167, 0.5909, 0.4167, 0.6136, 0.4167, 0.6136, 0.5, 0.5909, 0.5, 0.6136, 0.5, 0.6364, 0.5, 0.6364, 0.5833, 0.6136, 0.5833, 0.6136, 0.5833, 0.6364, 0.5833, 0.6364, 0.6667, 0.6136, 0.6667, 0.6136, 0.6667, 0.6364, 0.6667, 0.6364, 0.75, 0.6136, 0.75, 0.6136, 0.75, 0.6364, 0.75, 0.6364, 0.8333, 0.6136, 0.8333, 0.6136, 0.8333, 0.6364, 0.8333, 0.6364, 0.9167, 0.6136, 0.9167, 0.6136, 0.9167, 0.6364, 0.9167, 0.6364, 1.0, 0.6136, 1.0, 0.6136, 2.22e-16, 0.6364, 2.22e-16, 0.6364, 0.08333, 0.6136, 0.08333, 0.6136, 0.08333, 0.6364, 0.08333, 0.6364, 0.1667, 0.6136, 0.1667, 0.6136, 0.1667, 0.6364, 0.1667, 0.6364, 0.25, 0.6136, 0.25, 0.6136, 0.25, 0.6364, 0.25, 0.6364, 0.3333, 0.6136, 0.3333, 0.6136, 0.3333, 0.6364, 0.3333, 0.6364, 0.4167, 0.6136, 0.4167, 0.6136, 0.4167, 0.6364, 0.4167, 0.6364, 0.5, 0.6136, 0.5, 0.6364, 0.5, 0.6591, 0.5, 0.6591, 0.5833, 0.6364, 0.5833, 0.6364, 0.5833, 0.6591, 0.5833, 0.6591, 0.6667, 0.6364, 0.6667, 0.6364, 0.6667, 0.6591, 0.6667, 0.6591, 0.75, 0.6364, 0.75, 0.6364, 0.75, 0.6591, 0.75, 0.6591, 0.8333, 0.6364, 0.8333, 0.6364, 0.8333, 0.6591, 0.8333, 0.6591, 0.9167, 0.6364, 0.9167, 0.6364, 0.9167, 0.6591, 0.9167, 0.6591, 1.0, 0.6364, 1.0, 0.6364, 2.22e-16, 0.6591, 2.22e-16, 0.6591, 0.08333, 0.6364, 0.08333, 0.6364, 0.08333, 0.6591, 0.08333, 0.6591, 0.1667, 0.6364, 0.1667, 0.6364, 0.1667, 0.6591, 0.1667, 0.6591, 0.25, 0.6364, 0.25, 0.6364, 0.25, 0.6591, 0.25, 0.6591, 0.3333, 0.6364, 0.3333, 0.6364, 0.3333, 0.6591, 0.3333, 0.6591, 0.4167, 0.6364, 0.4167, 0.6364, 0.4167, 0.6591, 0.4167, 0.6591, 0.5, 0.6364, 0.5, 0.6591, 0.5, 0.6818, 0.5, 0.6818, 0.5833, 0.6591, 0.5833, 0.6591, 0.5833, 0.6818, 0.5833, 0.6818, 0.6667, 0.6591, 0.6667, 0.6591, 0.6667, 0.6818, 0.6667, 0.6818, 0.75, 0.6591, 0.75, 0.6591, 0.75, 0.6818, 0.75, 0.6818, 0.8333, 0.6591, 0.8333, 0.6591, 0.8333, 0.6818, 0.8333, 0.6818, 0.9167, 0.6591, 0.9167, 0.6591, 0.9167, 0.6818, 0.9167, 0.6818, 1.0, 0.6591, 1.0, 0.6591, 2.22e-16, 0.6818, 2.22e-16, 0.6818, 0.08333, 0.6591, 0.08333, 0.6591, 0.08333, 0.6818, 0.08333, 0.6818, 0.1667, 0.6591, 0.1667, 0.6591, 0.1667, 0.6818, 0.1667, 0.6818, 0.25, 0.6591, 0.25, 0.6591, 0.25, 0.6818, 0.25, 0.6818, 0.3333, 0.6591, 0.3333, 0.6591, 0.3333, 0.6818, 0.3333, 0.6818, 0.4167, 0.6591, 0.4167, 0.6591, 0.4167, 0.6818, 0.4167, 0.6818, 0.5, 0.6591, 0.5, 0.6818, 0.5, 0.7045, 0.5, 0.7045, 0.5833, 0.6818, 0.5833, 0.6818, 0.5833, 0.7045, 0.5833, 0.7045, 0.6667, 0.6818, 0.6667, 0.6818, 0.6667, 0.7045, 0.6667, 0.7045, 0.75, 0.6818, 0.75, 0.6818, 0.75, 0.7045, 0.75, 0.7045, 0.8333, 0.6818, 0.8333, 0.6818, 0.8333, 0.7045, 0.8333, 0.7045, 0.9167, 0.6818, 0.9167, 0.6818, 0.9167, 0.7045, 0.9167, 0.7045, 1.0, 0.6818, 1.0, 0.6818, 2.22e-16, 0.7045, 2.22e-16, 0.7045, 0.08333, 0.6818, 0.08333, 0.6818, 0.08333, 0.7045, 0.08333, 0.7045, 0.1667, 0.6818, 0.1667, 0.6818, 0.1667, 0.7045, 0.1667, 0.7045, 0.25, 0.6818, 0.25, 0.6818, 0.25, 0.7045, 0.25, 0.7045, 0.3333, 0.6818, 0.3333, 0.6818, 0.3333, 0.7045, 0.3333, 0.7045, 0.4167, 0.6818, 0.4167, 0.6818, 0.4167, 0.7045, 0.4167, 0.7045, 0.5, 0.6818, 0.5, 0.7045, 0.5, 0.7273, 0.5, 0.7273, 0.5833, 0.7045, 0.5833, 0.7045, 0.5833, 0.7273, 0.5833, 0.7273, 0.6667, 0.7045, 0.6667, 0.7045, 0.6667, 0.7273, 0.6667, 0.7273, 0.75, 0.7045, 0.75, 0.7045, 0.75, 0.7273, 0.75, 0.7273, 0.8333, 0.7045, 0.8333, 0.7045, 0.8333, 0.7273, 0.8333, 0.7273, 0.9167, 0.7045, 0.9167, 0.7045, 0.9167, 0.7273, 0.9167, 0.7272, 1.0, 0.7045, 1.0, 0.7045, 2.22e-16, 0.7272, 4.33e-05, 0.7273, 0.08333, 0.7045, 0.08333, 0.7045, 0.08333, 0.7273, 0.08333, 0.7273, 0.1667, 0.7045, 0.1667, 0.7045, 0.1667, 0.7273, 0.1667, 0.7273, 0.25, 0.7045, 0.25, 0.7045, 0.25, 0.7273, 0.25, 0.7273, 0.3333, 0.7045, 0.3333, 0.7045, 0.3333, 0.7273, 0.3333, 0.7273, 0.4167, 0.7045, 0.4167, 0.7045, 0.4167, 0.7273, 0.4167, 0.7273, 0.5, 0.7045, 0.5, 0.7273, 0.5, 0.75, 0.5, 0.75, 0.5833, 0.7273, 0.5833, 0.7273, 0.5833, 0.75, 0.5833, 0.75, 0.6667, 0.7273, 0.6667, 0.7273, 0.6667, 0.75, 0.6667, 0.75, 0.75, 0.7273, 0.75, 0.7273, 0.75, 0.75, 0.75, 0.75, 0.8333, 0.7273, 0.8333, 0.7273, 0.8333, 0.75, 0.8333, 0.75, 0.9167, 0.7273, 0.9167, 0.7273, 0.9167, 0.75, 0.9167, 0.7495, 1.0, 0.7272, 1.0, 0.7272, 4.33e-05, 0.7495, 0.0003387, 0.75, 0.08333, 0.7273, 0.08333, 0.7273, 0.08333, 0.75, 0.08333, 0.75, 0.1667, 0.7273, 0.1667, 0.7273, 0.1667, 0.75, 0.1667, 0.75, 0.25, 0.7273, 0.25, 0.7273, 0.25, 0.75, 0.25, 0.75, 0.3333, 0.7273, 0.3333, 0.7273, 0.3333, 0.75, 0.3333, 0.75, 0.4167, 0.7273, 0.4167, 0.7273, 0.4167, 0.75, 0.4167, 0.75, 0.5, 0.7273, 0.5, 0.75, 0.5, 0.7727, 0.5, 0.7727, 0.5833, 0.75, 0.5833, 0.75, 0.5833, 0.7727, 0.5833, 0.7727, 0.6667, 0.75, 0.6667, 0.75, 0.6667, 0.7727, 0.6667, 0.7727, 0.75, 0.75, 0.75, 0.75, 0.75, 0.7727, 0.75, 0.7727, 0.8333, 0.75, 0.8333, 0.75, 0.8333, 0.7727, 0.8333, 0.7727, 0.9167, 0.75, 0.9167, 0.75, 0.9167, 0.7727, 0.9167, 0.7713, 1.0, 0.7495, 1.0, 0.7495, 0.0003387, 0.7712, 0.0008853, 0.7727, 0.08333, 0.75, 0.08333, 0.75, 0.08333, 0.7727, 0.08333, 0.7727, 0.1667, 0.75, 0.1667, 0.75, 0.1667, 0.7727, 0.1667, 0.7727, 0.25, 0.75, 0.25, 0.75, 0.25, 0.7727, 0.25, 0.7727, 0.3333, 0.75, 0.3333, 0.75, 0.3333, 0.7727, 0.3333, 0.7727, 0.4167, 0.75, 0.4167, 0.75, 0.4167, 0.7727, 0.4167, 0.7727, 0.5, 0.75, 0.5, 0.7727, 0.5, 0.7955, 0.5, 0.7955, 0.5833, 0.7727, 0.5833, 0.7727, 0.5833, 0.7955, 0.5833, 0.7955, 0.6667, 0.7727, 0.6667, 0.7727, 0.6667, 0.7955, 0.6667, 0.7955, 0.75, 0.7727, 0.75, 0.7727, 0.75, 0.7955, 0.75, 0.7955, 0.8333, 0.7727, 0.8333, 0.7727, 0.8333, 0.7955, 0.8333, 0.7954, 0.9167, 0.7727, 0.9167, 0.7727, 0.9167, 0.7954, 0.9167, 0.7922, 1.001, 0.7713, 1.0, 0.7712, 0.0008853, 0.7922, 0.001623, 0.7955, 0.08333, 0.7727, 0.08333, 0.7727, 0.08333, 0.7955, 0.08333, 0.7955, 0.1667, 0.7727, 0.1667, 0.7727, 0.1667, 0.7955, 0.1667, 0.7955, 0.25, 0.7727, 0.25, 0.7727, 0.25, 0.7955, 0.25, 0.7955, 0.3333, 0.7727, 0.3333, 0.7727, 0.3333, 0.7955, 0.3333, 0.7955, 0.4167, 0.7727, 0.4167, 0.7727, 0.4167, 0.7955, 0.4167, 0.7955, 0.5, 0.7727, 0.5, 0.7955, 0.5, 0.8182, 0.5, 0.8182, 0.5833, 0.7955, 0.5833, 0.7955, 0.5833, 0.8182, 0.5833, 0.8182, 0.6667, 0.7955, 0.6667, 0.7955, 0.6667, 0.8182, 0.6667, 0.8182, 0.75, 0.7955, 0.75, 0.7955, 0.75, 0.8182, 0.75, 0.8182, 0.8333, 0.7955, 0.8333, 0.7955, 0.8333, 0.8182, 0.8333, 0.8175, 0.9169, 0.7954, 0.9167, 0.7954, 0.9167, 0.8175, 0.9169, 0.8124, 1.002, 0.7922, 1.001, 0.7922, 0.001623, 0.8123, 0.002464, 0.8179, 0.08348, 0.7955, 0.08333, 0.7955, 0.08333, 0.8179, 0.08348, 0.8182, 0.1667, 0.7955, 0.1667, 0.7955, 0.1667, 0.8182, 0.1667, 0.8182, 0.25, 0.7955, 0.25, 0.7955, 0.25, 0.8182, 0.25, 0.8182, 0.3333, 0.7955, 0.3333, 0.7955, 0.3333, 0.8182, 0.3333, 0.8182, 0.4167, 0.7955, 0.4167, 0.7955, 0.4167, 0.8182, 0.4167, 0.8182, 0.5, 0.7955, 0.5, 0.8182, 0.5, 0.8409, 0.5, 0.8409, 0.5833, 0.8182, 0.5833, 0.8182, 0.5833, 0.8409, 0.5833, 0.8409, 0.6667, 0.8182, 0.6667, 0.8182, 0.6667, 0.8409, 0.6667, 0.8409, 0.75, 0.8182, 0.75, 0.8182, 0.75, 0.8409, 0.75, 0.8409, 0.8333, 0.8182, 0.8333, 0.8182, 0.8333, 0.8409, 0.8333, 0.839, 0.9172, 0.8175, 0.9169, 0.8175, 0.9169, 0.839, 0.9172, 0.8317, 1.003, 0.8124, 1.002, 0.8123, 0.002464, 0.8315, 0.003316, 0.8397, 0.08385, 0.8179, 0.08348, 0.8179, 0.08348, 0.8397, 0.08385, 0.8409, 0.1667, 0.8182, 0.1667, 0.8182, 0.1667, 0.8409, 0.1667, 0.8409, 0.25, 0.8182, 0.25, 0.8182, 0.25, 0.8409, 0.25, 0.8409, 0.3333, 0.8182, 0.3333, 0.8182, 0.3333, 0.8409, 0.3333, 0.8409, 0.4167, 0.8182, 0.4167, 0.8182, 0.4167, 0.8409, 0.4167, 0.8409, 0.5, 0.8182, 0.5, 0.8409, 0.5, 0.8636, 0.5, 0.8636, 0.5833, 0.8409, 0.5833, 0.8409, 0.5833, 0.8636, 0.5833, 0.8636, 0.6667, 0.8409, 0.6667, 0.8409, 0.6667, 0.8636, 0.6667, 0.8636, 0.75, 0.8409, 0.75, 0.8409, 0.75, 0.8636, 0.75, 0.8636, 0.8333, 0.8409, 0.8333, 0.8409, 0.8333, 0.8636, 0.8333, 0.8599, 0.9178, 0.839, 0.9172, 0.839, 0.9172, 0.8599, 0.9178, 0.8503, 1.004, 0.8317, 1.003, 0.8315, 0.003316, 0.8499, 0.004104, 0.8606, 0.08422, 0.8397, 0.08385, 0.8397, 0.08385, 0.8606, 0.08422, 0.8636, 0.1667, 0.8409, 0.1667, 0.8409, 0.1667, 0.8636, 0.1667, 0.8636, 0.25, 0.8409, 0.25, 0.8409, 0.25, 0.8636, 0.25, 0.8636, 0.3333, 0.8409, 0.3333, 0.8409, 0.3333, 0.8636, 0.3333, 0.8636, 0.4167, 0.8409, 0.4167, 0.8409, 0.4167, 0.8636, 0.4167, 0.8636, 0.5, 0.8409, 0.5, 0.8636, 0.5, 0.8864, 0.5, 0.8864, 0.5833, 0.8636, 0.5833, 0.8636, 0.5833, 0.8864, 0.5833, 0.8864, 0.6667, 0.8636, 0.6667, 0.8636, 0.6667, 0.8864, 0.6667, 0.8864, 0.75, 0.8636, 0.75, 0.8636, 0.75, 0.8864, 0.75, 0.8864, 0.8333, 0.8636, 0.8333, 0.8636, 0.8333, 0.8864, 0.8333, 0.8803, 0.9186, 0.8599, 0.9178, 0.8599, 0.9178, 0.8803, 0.9186, 0.8687, 1.005, 0.8503, 1.004, 0.8499, 0.004104, 0.8679, 0.004796, 0.8808, 0.08437, 0.8606, 0.08422, 0.8606, 0.08422, 0.8808, 0.08437, 0.8864, 0.1667, 0.8636, 0.1667, 0.8636, 0.1667, 0.8864, 0.1667, 0.8864, 0.25, 0.8636, 0.25, 0.8636, 0.25, 0.8864, 0.25, 0.8864, 0.3333, 0.8636, 0.3333, 0.8636, 0.3333, 0.8864, 0.3333, 0.8864, 0.4167, 0.8636, 0.4167, 0.8636, 0.4167, 0.8864, 0.4167, 0.8864, 0.5, 0.8636, 0.5, 0.8864, 0.5, 0.9091, 0.5, 0.9091, 0.5833, 0.8864, 0.5833, 0.8864, 0.5833, 0.9091, 0.5833, 0.9091, 0.6667, 0.8864, 0.6667, 0.8864, 0.6667, 0.9091, 0.6667, 0.9091, 0.75, 0.8864, 0.75, 0.8864, 0.75, 0.9091, 0.75, 0.9091, 0.8333, 0.8864, 0.8333, 0.8864, 0.8333, 0.9091, 0.8333, 0.9004, 0.9198, 0.8803, 0.9186, 0.8803, 0.9186, 0.9004, 0.9198, 0.8874, 1.007, 0.8687, 1.005, 0.8679, 0.004796, 0.8861, 0.005419, 0.9005, 0.08408, 0.8808, 0.08437, 0.8808, 0.08437, 0.9005, 0.08408, 0.9091, 0.1667, 0.8864, 0.1667, 0.8864, 0.1667, 0.9091, 0.1667, 0.9091, 0.25, 0.8864, 0.25, 0.8864, 0.25, 0.9091, 0.25, 0.9091, 0.3333, 0.8864, 0.3333, 0.8864, 0.3333, 0.9091, 0.3333, 0.9091, 0.4167, 0.8864, 0.4167, 0.8864, 0.4167, 0.9091, 0.4167, 0.9091, 0.5, 0.8864, 0.5, 0.9091, 0.5, 0.9318, 0.5, 0.9318, 0.5833, 0.9091, 0.5833, 0.9091, 0.5833, 0.9318, 0.5833, 0.9318, 0.6667, 0.9091, 0.6667, 0.9091, 0.6667, 0.9318, 0.6667, 0.9318, 0.75, 0.9091, 0.75, 0.9091, 0.75, 0.9318, 0.75, 0.9318, 0.8333, 0.9091, 0.8333, 0.9091, 0.8333, 0.9318, 0.8333, 0.9208, 0.9213, 0.9004, 0.9198, 0.9004, 0.9198, 0.9208, 0.9213, 0.9069, 1.01, 0.8874, 1.007, 0.8861, 0.005419, 0.905, 0.006042, 0.9202, 0.08326, 0.9005, 0.08408, 0.9005, 0.08408, 0.9202, 0.08326, 0.9318, 0.1667, 0.9091, 0.1667, 0.9091, 0.1667, 0.9318, 0.1667, 0.9318, 0.25, 0.9091, 0.25, 0.9091, 0.25, 0.9318, 0.25, 0.9318, 0.3333, 0.9091, 0.3333, 0.9091, 0.3333, 0.9318, 0.3333, 0.9318, 0.4167, 0.9091, 0.4167, 0.9091, 0.4167, 0.9318, 0.4167, 0.9318, 0.5, 0.9091, 0.5, 0.9318, 0.5, 0.9545, 0.5, 0.9545, 0.5833, 0.9318, 0.5833, 0.9318, 0.5833, 0.9545, 0.5833, 0.9545, 0.6667, 0.9318, 0.6667, 0.9318, 0.6667, 0.9545, 0.6667, 0.9545, 0.75, 0.9318, 0.75, 0.9318, 0.75, 0.9545, 0.75, 0.9545, 0.8334, 0.9318, 0.8333, 0.9318, 0.8333, 0.9545, 0.8334, 0.9416, 0.9231, 0.9208, 0.9213, 0.9208, 0.9213, 0.9416, 0.9231, 0.9278, 1.013, 0.9069, 1.01, 0.905, 0.006042, 0.9255, 0.006743, 0.9406, 0.0843, 0.9202, 0.08326, 0.9202, 0.08326, 0.9406, 0.0843, 0.954, 0.1666, 0.9318, 0.1667, 0.9318, 0.1667, 0.954, 0.1666, 0.9545, 0.25, 0.9318, 0.25, 0.9318, 0.25, 0.9545, 0.25, 0.9545, 0.3333, 0.9318, 0.3333, 0.9318, 0.3333, 0.9545, 0.3333, 0.9545, 0.4167, 0.9318, 0.4167, 0.9318, 0.4167, 0.9545, 0.4167, 0.9545, 0.5, 0.9318, 0.5, 0.9545, 0.5, 0.9773, 0.5, 0.9773, 0.5833, 0.9545, 0.5833, 0.9545, 0.5833, 0.9773, 0.5833, 0.9773, 0.6667, 0.9545, 0.6667, 0.9545, 0.6667, 0.9773, 0.6667, 0.9773, 0.75, 0.9545, 0.75, 0.9545, 0.75, 0.9773, 0.75, 0.9769, 0.8338, 0.9545, 0.8334, 0.9545, 0.8334, 0.9769, 0.8338, 0.9633, 0.9252, 0.9416, 0.9231, 0.9416, 0.9231, 0.9633, 0.9252, 0.9505, 1.016, 0.9278, 1.013, 0.9255, 0.006743, 0.9478, 0.00755, 0.9623, 0.08759, 0.9406, 0.0843, 0.9406, 0.0843, 0.9623, 0.08759, 0.9759, 0.1662, 0.954, 0.1666, 0.954, 0.1666, 0.9759, 0.1662, 0.9773, 0.25, 0.9545, 0.25, 0.9545, 0.25, 0.9773, 0.25, 0.9773, 0.3333, 0.9545, 0.3333, 0.9545, 0.3333, 0.9773, 0.3333, 0.9773, 0.4167, 0.9545, 0.4167, 0.9545, 0.4167, 0.9773, 0.4167, 0.9773, 0.5, 0.9545, 0.5, 0.9773, 0.5, 1.0, 0.5, 1.0, 0.5833, 0.9773, 0.5833, 0.9773, 0.5833, 1.0, 0.5833, 1.0, 0.6667, 0.9773, 0.6667, 0.9773, 0.6667, 1.0, 0.6667, 1.0, 0.75, 0.9773, 0.75, 0.9773, 0.75, 1.0, 0.75, 0.9993, 0.8345, 0.9769, 0.8338, 0.9769, 0.8338, 0.9993, 0.8345, 0.9861, 0.9274, 0.9633, 0.9252, 0.9633, 0.9252, 0.9861, 0.9274, 0.972, 1.019, 0.9505, 1.016, 0.9478, 0.00755, 0.9722, 0.008411, 0.9852, 0.08837, 0.9623, 0.08759, 0.9623, 0.08759, 0.9852, 0.08837, 0.9979, 0.1657, 0.9759, 0.1662, 0.9759, 0.1662, 0.9979, 0.1657, 1.0, 0.25, 0.9773, 0.25, 0.9773, 0.25, 1.0, 0.25, 1.0, 0.3333, 0.9773, 0.3333, 0.9773, 0.3333, 1.0, 0.3333, 1.0, 0.4167, 0.9773, 0.4167, 0.9773, 0.4167, 1.0, 0.4167, 1.0, 0.5, 0.9773, 0.5, -4.441e-16, 0.5, 0.02273, 0.5, 0.02273, 0.5833, -4.441e-16, 0.5833, -4.441e-16, 0.5833, 0.02273, 0.5833, 0.02273, 0.6667, -4.441e-16, 0.6667, -4.441e-16, 0.6667, 0.02273, 0.6667, 0.02273, 0.75, -4.441e-16, 0.75, -4.441e-16, 0.75, 0.02273, 0.75, 0.02173, 0.8354, -0.0006431, 0.8347, -0.0006431, 0.8347, 0.02173, 0.8354, 0.01009, 0.9293, -0.01116, 0.9306, -0.01116, 0.9306, 0.01009, 0.9293, 0.001224, 1.022, -0.02199, 1.02, -0.02112, 0.008411, -0.001333, 0.009196, 0.009532, 0.08906, -0.01151, 0.08265, -0.01151, 0.08265, 0.009532, 0.08906, 0.02043, 0.1651, -0.001664, 0.1643, -0.001664, 0.1643, 0.02043, 0.1651, 0.02273, 0.25, -4.441e-16, 0.25, -4.441e-16, 0.25, 0.02273, 0.25, 0.02273, 0.3333, -4.441e-16, 0.3333, -4.441e-16, 0.3333, 0.02273, 0.3333, 0.02273, 0.4167, -4.441e-16, 0.4167, -4.441e-16, 0.4167, 0.02273, 0.4167, 0.02273, 0.5, -4.441e-16, 0.5, 0.02273, 0.5, 0.04545, 0.5, 0.04545, 0.5833, 0.02273, 0.5833, 0.02273, 0.5833, 0.04545, 0.5833, 0.04545, 0.6667, 0.02273, 0.6667, 0.02273, 0.6667, 0.04545, 0.6667, 0.04545, 0.75, 0.02273, 0.75, 0.02273, 0.75, 0.04545, 0.75, 0.04442, 0.8363, 0.02173, 0.8354, 0.02173, 0.8354, 0.04442, 0.8363, 0.03512, 0.9308, 0.01009, 0.9293, 0.01009, 0.9293, 0.03512, 0.9308, 0.02902, 1.024, 0.001224, 1.022, -0.001333, 0.009196, 0.02681, 0.009746, 0.03513, 0.08954, 0.009532, 0.08906, 0.009532, 0.08906, 0.03513, 0.08954, 0.04349, 0.1646, 0.02043, 0.1651, 0.02043, 0.1651, 0.04349, 0.1646, 0.04545, 0.25, 0.02273, 0.25, 0.02273, 0.25, 0.04545, 0.25, 0.04545, 0.3333, 0.02273, 0.3333, 0.02273, 0.3333, 0.04545, 0.3333, 0.04545, 0.4167, 0.02273, 0.4167, 0.02273, 0.4167, 0.04545, 0.4167, 0.04545, 0.5, 0.02273, 0.5, 0.04545, 0.5, 0.06818, 0.5, 0.06818, 0.5833, 0.04545, 0.5833, 0.04545, 0.5833, 0.06818, 0.5833, 0.06818, 0.6667, 0.04545, 0.6667, 0.04545, 0.6667, 0.06818, 0.6667, 0.06818, 0.75, 0.04545, 0.75, 0.04545, 0.75, 0.06818, 0.75, 0.06735, 0.837, 0.04442, 0.8363, 0.04442, 0.8363, 0.06735, 0.837, 0.06096, 0.9317, 0.03512, 0.9308, 0.03512, 0.9308, 0.06096, 0.9317, 0.05788, 1.025, 0.02902, 1.024, 0.02681, 0.009746, 0.05609, 0.009919, 0.06154, 0.08969, 0.03513, 0.08954, 0.03513, 0.08954, 0.06154, 0.08969, 0.06696, 0.1644, 0.04349, 0.1646, 0.04349, 0.1646, 0.06696, 0.1644, 0.06818, 0.25, 0.04545, 0.25, 0.04545, 0.25, 0.06818, 0.25, 0.06818, 0.3333, 0.04545, 0.3333, 0.04545, 0.3333, 0.06818, 0.3333, 0.06818, 0.4167, 0.04545, 0.4167, 0.04545, 0.4167, 0.06818, 0.4167, 0.06818, 0.5, 0.04545, 0.5, 0.06818, 0.5, 0.09091, 0.5, 0.09091, 0.5833, 0.06818, 0.5833, 0.06818, 0.5833, 0.09091, 0.5833, 0.09091, 0.6667, 0.06818, 0.6667, 0.06818, 0.6667, 0.09091, 0.6667, 0.09091, 0.75, 0.06818, 0.75, 0.06818, 0.75, 0.09091, 0.75, 0.09046, 0.8373, 0.06735, 0.837, 0.06735, 0.837, 0.09046, 0.8373, 0.08725, 0.9318, 0.06096, 0.9317, 0.06096, 0.9317, 0.08725, 0.9318, 0.08717, 1.025, 0.05788, 1.025, 0.05609, 0.009919, 0.08575, 0.00965, 0.08819, 0.08948, 0.06154, 0.08969, 0.06154, 0.08969, 0.08819, 0.08948, 0.09056, 0.1646, 0.06696, 0.1644, 0.06696, 0.1644, 0.09056, 0.1646, 0.09091, 0.25, 0.06818, 0.25, 0.06818, 0.25, 0.09091, 0.25, 0.09091, 0.3333, 0.06818, 0.3333, 0.06818, 0.3333, 0.09091, 0.3333, 0.09091, 0.4167, 0.06818, 0.4167, 0.06818, 0.4167, 0.09091, 0.4167, 0.09091, 0.5, 0.06818, 0.5, 0.09091, 0.5, 0.1136, 0.5, 0.1136, 0.5833, 0.09091, 0.5833, 0.09091, 0.5833, 0.1136, 0.5833, 0.1136, 0.6667, 0.09091, 0.6667, 0.09091, 0.6667, 0.1136, 0.6667, 0.1136, 0.75, 0.09091, 0.75, 0.09091, 0.75, 0.1136, 0.75, 0.1137, 0.8371, 0.09046, 0.8373, 0.09046, 0.8373, 0.1137, 0.8371, 0.1135, 0.9312, 0.08725, 0.9318, 0.08725, 0.9318, 0.1135, 0.9312, 0.1161, 1.023, 0.08717, 1.025, 0.08575, 0.00965, 0.1149, 0.009023, 0.1162, 0.08895, 0.08819, 0.08948, 0.08819, 0.08948, 0.1162, 0.08895, 0.1144, 0.1651, 0.09056, 0.1646, 0.09056, 0.1646, 0.1144, 0.1651, 0.1136, 0.25, 0.09091, 0.25, 0.09091, 0.25, 0.1136, 0.25, 0.1136, 0.3333, 0.09091, 0.3333, 0.09091, 0.3333, 0.1136, 0.3333, 0.1136, 0.4167, 0.09091, 0.4167, 0.09091, 0.4167, 0.1136, 0.4167, 0.1136, 0.5, 0.09091, 0.5, 0.1136, 0.5, 0.1364, 0.5, 0.1364, 0.5833, 0.1136, 0.5833, 0.1136, 0.5833, 0.1364, 0.5833, 0.1364, 0.6667, 0.1136, 0.6667, 0.1136, 0.6667, 0.1364, 0.6667, 0.1364, 0.75, 0.1136, 0.75, 0.1136, 0.75, 0.1364, 0.75, 0.1368, 0.8365, 0.1137, 0.8371, 0.1137, 0.8371, 0.1368, 0.8365, 0.142, 0.9296, 0.1135, 0.9312, 0.1135, 0.9312, 0.142, 0.9296, 0.1441, 1.021, 0.1161, 1.023, 0.1149, 0.009023, 0.1488, 0.008197, 0.1428, 0.08829, 0.1162, 0.08895, 0.1162, 0.08895, 0.1428, 0.08829, 0.1373, 0.1657, 0.1144, 0.1651, 0.1144, 0.1651, 0.1373, 0.1657, 0.1364, 0.25, 0.1136, 0.25, 0.1136, 0.25, 0.1364, 0.25, 0.1364, 0.3333, 0.1136, 0.3333, 0.1136, 0.3333, 0.1364, 0.3333, 0.1364, 0.4167, 0.1136, 0.4167, 0.1136, 0.4167, 0.1364, 0.4167, 0.1364, 0.5, 0.1136, 0.5, 0.1364, 0.5, 0.1591, 0.5, 0.1591, 0.5833, 0.1364, 0.5833, 0.1364, 0.5833, 0.1591, 0.5833, 0.1591, 0.6667, 0.1364, 0.6667, 0.1364, 0.6667, 0.1591, 0.6667, 0.1591, 0.75, 0.1364, 0.75, 0.1364, 0.75, 0.1591, 0.75, 0.1597, 0.8355, 0.1368, 0.8365, 0.1368, 0.8365, 0.1597, 0.8355, 0.1666, 0.9277, 0.142, 0.9296, 0.142, 0.9296, 0.1666, 0.9277, 0.1708, 1.018, 0.1441, 1.021, 0.1488, 0.008197, 0.1747, 0.007422, 0.1668, 0.08761, 0.1428, 0.08829, 0.1428, 0.08829, 0.1668, 0.08761, 0.1598, 0.1662, 0.1373, 0.1657, 0.1373, 0.1657, 0.1598, 0.1662, 0.1591, 0.25, 0.1364, 0.25, 0.1364, 0.25, 0.1591, 0.25, 0.1591, 0.3333, 0.1364, 0.3333, 0.1364, 0.3333, 0.1591, 0.3333, 0.1591, 0.4167, 0.1364, 0.4167, 0.1364, 0.4167, 0.1591, 0.4167, 0.1591, 0.5, 0.1364, 0.5, 0.1591, 0.5, 0.1818, 0.5, 0.1818, 0.5833, 0.1591, 0.5833, 0.1591, 0.5833, 0.1818, 0.5833, 0.1818, 0.6667, 0.1591, 0.6667, 0.1591, 0.6667, 0.1818, 0.6667, 0.1818, 0.75, 0.1591, 0.75, 0.1591, 0.75, 0.1818, 0.75, 0.1823, 0.8345, 0.1597, 0.8355, 0.1597, 0.8355, 0.1823, 0.8345, 0.1901, 0.9257, 0.1666, 0.9277, 0.1666, 0.9277, 0.1901, 0.9257, 0.1958, 1.016, 0.1708, 1.018, 0.1747, 0.007422, 0.1988, 0.006666, 0.1896, 0.08692, 0.1668, 0.08761, 0.1668, 0.08761, 0.1896, 0.08692, 0.1821, 0.1665, 0.1598, 0.1662, 0.1598, 0.1662, 0.1821, 0.1665, 0.1818, 0.25, 0.1591, 0.25, 0.1591, 0.25, 0.1818, 0.25, 0.1818, 0.3333, 0.1591, 0.3333, 0.1591, 0.3333, 0.1818, 0.3333, 0.1818, 0.4167, 0.1591, 0.4167, 0.1591, 0.4167, 0.1818, 0.4167, 0.1818, 0.5, 0.1591, 0.5, 0.1818, 0.5, 0.2045, 0.5, 0.2045, 0.5833, 0.1818, 0.5833, 0.1818, 0.5833, 0.2045, 0.5833, 0.2045, 0.6667, 0.1818, 0.6667, 0.1818, 0.6667, 0.2045, 0.6667, 0.2045, 0.75, 0.1818, 0.75, 0.1818, 0.75, 0.2045, 0.75, 0.2047, 0.8337, 0.1823, 0.8345, 0.1823, 0.8345, 0.2047, 0.8337, 0.2125, 0.9236, 0.1901, 0.9257, 0.1901, 0.9257, 0.2125, 0.9236, 0.2191, 1.013, 0.1958, 1.016, 0.1988, 0.006666, 0.2214, 0.005925, 0.2115, 0.08624, 0.1896, 0.08692, 0.1896, 0.08692, 0.2115, 0.08624, 0.2046, 0.1667, 0.1821, 0.1665, 0.1821, 0.1665, 0.2046, 0.1667, 0.2045, 0.25, 0.1818, 0.25, 0.1818, 0.25, 0.2045, 0.25, 0.2045, 0.3333, 0.1818, 0.3333, 0.1818, 0.3333, 0.2045, 0.3333, 0.2045, 0.4167, 0.1818, 0.4167, 0.1818, 0.4167, 0.2045, 0.4167, 0.2045, 0.5, 0.1818, 0.5, 0.2045, 0.5, 0.2273, 0.5, 0.2273, 0.5833, 0.2045, 0.5833, 0.2045, 0.5833, 0.2273, 0.5833, 0.2273, 0.6667, 0.2045, 0.6667, 0.2045, 0.6667, 0.2273, 0.6667, 0.2273, 0.75, 0.2045, 0.75, 0.2045, 0.75, 0.2273, 0.75, 0.2273, 0.8333, 0.2047, 0.8337, 0.2047, 0.8337, 0.2273, 0.8333, 0.234, 0.9216, 0.2125, 0.9236, 0.2125, 0.9236, 0.234, 0.9216, 0.241, 1.01, 0.2191, 1.013, 0.2214, 0.005925, 0.2426, 0.005161, 0.2327, 0.08297, 0.2115, 0.08624, 0.2115, 0.08624, 0.2327, 0.08297, 0.2273, 0.1667, 0.2046, 0.1667, 0.2046, 0.1667, 0.2273, 0.1667, 0.2273, 0.25, 0.2045, 0.25, 0.2045, 0.25, 0.2273, 0.25, 0.2273, 0.3333, 0.2045, 0.3333, 0.2045, 0.3333, 0.2273, 0.3333, 0.2273, 0.4167, 0.2045, 0.4167, 0.2045, 0.4167, 0.2273, 0.4167, 0.2273, 0.5, 0.2045, 0.5, 0.2273, 0.5, 0.25, 0.5, 0.25, 0.5833, 0.2273, 0.5833, 0.2273, 0.5833, 0.25, 0.5833, 0.25, 0.6667, 0.2273, 0.6667, 0.2273, 0.6667, 0.25, 0.6667, 0.25, 0.75, 0.2273, 0.75, 0.2273, 0.75, 0.25, 0.75, 0.25, 0.8333, 0.2273, 0.8333, 0.2273, 0.8333, 0.25, 0.8333, 0.2549, 0.9198, 0.234, 0.9216, 0.234, 0.9216, 0.2549, 0.9198, 0.2619, 1.007, 0.241, 1.01, 0.2426, 0.005161, 0.2628, 0.004333, 0.2536, 0.08345, 0.2327, 0.08297, 0.2327, 0.08297, 0.2536, 0.08345, 0.25, 0.1667, 0.2273, 0.1667, 0.2273, 0.1667, 0.25, 0.1667, 0.25, 0.25, 0.2273, 0.25, 0.2273, 0.25, 0.25, 0.25, 0.25, 0.3333, 0.2273, 0.3333, 0.2273, 0.3333, 0.25, 0.3333, 0.25, 0.4167, 0.2273, 0.4167, 0.2273, 0.4167, 0.25, 0.4167, 0.25, 0.5, 0.2273, 0.5, 0.25, 0.5, 0.2727, 0.5, 0.2727, 0.5833, 0.25, 0.5833, 0.25, 0.5833, 0.2727, 0.5833, 0.2727, 0.6667, 0.25, 0.6667, 0.25, 0.6667, 0.2727, 0.6667, 0.2727, 0.75, 0.25, 0.75, 0.25, 0.75, 0.2727, 0.75, 0.2727, 0.8333, 0.25, 0.8333, 0.25, 0.8333, 0.2727, 0.8333, 0.2757, 0.9184, 0.2549, 0.9198, 0.2549, 0.9198, 0.2757, 0.9184, 0.282, 1.005, 0.2619, 1.007, 0.2628, 0.004333, 0.2825, 0.003433, 0.2747, 0.08357, 0.2536, 0.08345, 0.2536, 0.08345, 0.2747, 0.08357, 0.2727, 0.1667, 0.25, 0.1667, 0.25, 0.1667, 0.2727, 0.1667, 0.2727, 0.25, 0.25, 0.25, 0.25, 0.25, 0.2727, 0.25, 0.2727, 0.3333, 0.25, 0.3333, 0.25, 0.3333, 0.2727, 0.3333, 0.2727, 0.4167, 0.25, 0.4167, 0.25, 0.4167, 0.2727, 0.4167, 0.2727, 0.5, 0.25, 0.5, 0.2727, 0.5, 0.2955, 0.5, 0.2955, 0.5833, 0.2727, 0.5833, 0.2727, 0.5833, 0.2955, 0.5833, 0.2955, 0.6667, 0.2727, 0.6667, 0.2727, 0.6667, 0.2955, 0.6667, 0.2955, 0.75, 0.2727, 0.75, 0.2727, 0.75, 0.2955, 0.75, 0.2955, 0.8333, 0.2727, 0.8333, 0.2727, 0.8333, 0.2955, 0.8333, 0.2968, 0.9174, 0.2757, 0.9184, 0.2757, 0.9184, 0.2968, 0.9174, 0.302, 1.003, 0.282, 1.005, 0.2825, 0.003433, 0.3022, 0.002495, 0.2961, 0.08348, 0.2747, 0.08357, 0.2747, 0.08357, 0.2961, 0.08348, 0.2955, 0.1667, 0.2727, 0.1667, 0.2727, 0.1667, 0.2955, 0.1667, 0.2955, 0.25, 0.2727, 0.25, 0.2727, 0.25, 0.2955, 0.25, 0.2955, 0.3333, 0.2727, 0.3333, 0.2727, 0.3333, 0.2955, 0.3333, 0.2955, 0.4167, 0.2727, 0.4167, 0.2727, 0.4167, 0.2955, 0.4167, 0.2955, 0.5, 0.2727, 0.5, 0.2955, 0.5, 0.3182, 0.5, 0.3182, 0.5833, 0.2955, 0.5833, 0.2955, 0.5833, 0.3182, 0.5833, 0.3182, 0.6667, 0.2955, 0.6667, 0.2955, 0.6667, 0.3182, 0.6667, 0.3182, 0.75, 0.2955, 0.75, 0.2955, 0.75, 0.3182, 0.75, 0.3182, 0.8333, 0.2955, 0.8333, 0.2955, 0.8333, 0.3182, 0.8333, 0.3184, 0.9168, 0.2968, 0.9174, 0.2968, 0.9174, 0.3184, 0.9168, 0.3222, 1.002, 0.302, 1.003, 0.3022, 0.002495, 0.3223, 0.001594, 0.3182, 0.08335, 0.2961, 0.08348, 0.2961, 0.08348, 0.3182, 0.08335, 0.3182, 0.1667, 0.2955, 0.1667, 0.2955, 0.1667, 0.3182, 0.1667, 0.3182, 0.25, 0.2955, 0.25, 0.2955, 0.25, 0.3182, 0.25, 0.3182, 0.3333, 0.2955, 0.3333, 0.2955, 0.3333, 0.3182, 0.3333, 0.3182, 0.4167, 0.2955, 0.4167, 0.2955, 0.4167, 0.3182, 0.4167, 0.3182, 0.5, 0.2955, 0.5, 0.3182, 0.5, 0.3409, 0.5, 0.3409, 0.5833, 0.3182, 0.5833, 0.3182, 0.5833, 0.3409, 0.5833, 0.3409, 0.6667, 0.3182, 0.6667, 0.3182, 0.6667, 0.3409, 0.6667, 0.3409, 0.75, 0.3182, 0.75, 0.3182, 0.75, 0.3409, 0.75, 0.3409, 0.8333, 0.3182, 0.8333, 0.3182, 0.8333, 0.3409, 0.8333, 0.3409, 0.9167, 0.3184, 0.9168, 0.3184, 0.9168, 0.3409, 0.9167, 0.3429, 1.001, 0.3222, 1.002, 0.3223, 0.001594, 0.3429, 0.0008269, 0.3409, 0.08333, 0.3182, 0.08335, 0.3182, 0.08335, 0.3409, 0.08333, 0.3409, 0.1667, 0.3182, 0.1667, 0.3182, 0.1667, 0.3409, 0.1667, 0.3409, 0.25, 0.3182, 0.25, 0.3182, 0.25, 0.3409, 0.25, 0.3409, 0.3333, 0.3182, 0.3333, 0.3182, 0.3333, 0.3409, 0.3333, 0.3409, 0.4167, 0.3182, 0.4167, 0.3182, 0.4167, 0.3409, 0.4167, 0.3409, 0.5, 0.3182, 0.5, 0.3409, 0.5, 0.3636, 0.5, 0.3636, 0.5833, 0.3409, 0.5833, 0.3409, 0.5833, 0.3636, 0.5833, 0.3636, 0.6667, 0.3409, 0.6667, 0.3409, 0.6667, 0.3636, 0.6667, 0.3636, 0.75, 0.3409, 0.75, 0.3409, 0.75, 0.3636, 0.75, 0.3636, 0.8333, 0.3409, 0.8333, 0.3409, 0.8333, 0.3636, 0.8333, 0.3636, 0.9167, 0.3409, 0.9167, 0.3409, 0.9167, 0.3636, 0.9167, 0.3643, 1.0, 0.3429, 1.001, 0.3429, 0.0008269, 0.3643, 0.0002824, 0.3636, 0.08333, 0.3409, 0.08333, 0.3409, 0.08333, 0.3636, 0.08333, 0.3636, 0.1667, 0.3409, 0.1667, 0.3409, 0.1667, 0.3636, 0.1667, 0.3636, 0.25, 0.3409, 0.25, 0.3409, 0.25, 0.3636, 0.25, 0.3636, 0.3333, 0.3409, 0.3333, 0.3409, 0.3333, 0.3636, 0.3333, 0.3636, 0.4167, 0.3409, 0.4167, 0.3409, 0.4167, 0.3636, 0.4167, 0.3636, 0.5, 0.3409, 0.5, 0.3636, 0.5, 0.3864, 0.5, 0.3864, 0.5833, 0.3636, 0.5833, 0.3636, 0.5833, 0.3864, 0.5833, 0.3864, 0.6667, 0.3636, 0.6667, 0.3636, 0.6667, 0.3864, 0.6667, 0.3864, 0.75, 0.3636, 0.75, 0.3636, 0.75, 0.3864, 0.75, 0.3864, 0.8333, 0.3636, 0.8333, 0.3636, 0.8333, 0.3864, 0.8333, 0.3864, 0.9167, 0.3636, 0.9167, 0.3636, 0.9167, 0.3864, 0.9167, 0.3864, 1.0, 0.3643, 1.0, 0.3643, 0.0002824, 0.3864, 2.021e-05, 0.3864, 0.08333, 0.3636, 0.08333, 0.3636, 0.08333, 0.3864, 0.08333, 0.3864, 0.1667, 0.3636, 0.1667, 0.3636, 0.1667, 0.3864, 0.1667, 0.3864, 0.25, 0.3636, 0.25, 0.3636, 0.25, 0.3864, 0.25, 0.3864, 0.3333, 0.3636, 0.3333, 0.3636, 0.3333, 0.3864, 0.3333, 0.3864, 0.4167, 0.3636, 0.4167, 0.3636, 0.4167, 0.3864, 0.4167, 0.3864, 0.5, 0.3636, 0.5, 0.3864, 0.5, 0.4091, 0.5, 0.4091, 0.5833, 0.3864, 0.5833, 0.3864, 0.5833, 0.4091, 0.5833, 0.4091, 0.6667, 0.3864, 0.6667, 0.3864, 0.6667, 0.4091, 0.6667, 0.4091, 0.75, 0.3864, 0.75, 0.3864, 0.75, 0.4091, 0.75, 0.4091, 0.8333, 0.3864, 0.8333, 0.3864, 0.8333, 0.4091, 0.8333, 0.4091, 0.9167, 0.3864, 0.9167, 0.3864, 0.9167, 0.4091, 0.9167, 0.4091, 1.0, 0.3864, 1.0, 0.3864, 2.021e-05, 0.4091, 2.22e-16, 0.4091, 0.08333, 0.3864, 0.08333, 0.3864, 0.08333, 0.4091, 0.08333, 0.4091, 0.1667, 0.3864, 0.1667, 0.3864, 0.1667, 0.4091, 0.1667, 0.4091, 0.25, 0.3864, 0.25, 0.3864, 0.25, 0.4091, 0.25, 0.4091, 0.3333, 0.3864, 0.3333, 0.3864, 0.3333, 0.4091, 0.3333, 0.4091, 0.4167, 0.3864, 0.4167, 0.3864, 0.4167, 0.4091, 0.4167, 0.4091, 0.5, 0.3864, 0.5, 0.4091, 0.5, 0.4318, 0.5, 0.4318, 0.5833, 0.4091, 0.5833, 0.4091, 0.5833, 0.4318, 0.5833, 0.4318, 0.6667, 0.4091, 0.6667, 0.4091, 0.6667, 0.4318, 0.6667, 0.4318, 0.75, 0.4091, 0.75, 0.4091, 0.75, 0.4318, 0.75, 0.4318, 0.8333, 0.4091, 0.8333, 0.4091, 0.8333, 0.4318, 0.8333, 0.4318, 0.9167, 0.4091, 0.9167, 0.4091, 0.9167, 0.4318, 0.9167, 0.4318, 1.0, 0.4091, 1.0, 0.4091, 2.22e-16, 0.4318, 2.22e-16, 0.4318, 0.08333, 0.4091, 0.08333, 0.4091, 0.08333, 0.4318, 0.08333, 0.4318, 0.1667, 0.4091, 0.1667, 0.4091, 0.1667, 0.4318, 0.1667, 0.4318, 0.25, 0.4091, 0.25, 0.4091, 0.25, 0.4318, 0.25, 0.4318, 0.3333, 0.4091, 0.3333, 0.4091, 0.3333, 0.4318, 0.3333, 0.4318, 0.4167, 0.4091, 0.4167, 0.4091, 0.4167, 0.4318, 0.4167, 0.4318, 0.5, 0.4091, 0.5, 0.4318, 0.5, 0.4545, 0.5, 0.4545, 0.5833, 0.4318, 0.5833, 0.4318, 0.5833, 0.4545, 0.5833, 0.4545, 0.6667, 0.4318, 0.6667, 0.4318, 0.6667, 0.4545, 0.6667, 0.4545, 0.75, 0.4318, 0.75, 0.4318, 0.75, 0.4545, 0.75, 0.4545, 0.8333, 0.4318, 0.8333, 0.4318, 0.8333, 0.4545, 0.8333, 0.4545, 0.9167, 0.4318, 0.9167, 0.4318, 0.9167, 0.4545, 0.9167, 0.4545, 1.0, 0.4318, 1.0, 0.4318, 2.22e-16, 0.4545, 2.22e-16, 0.4545, 0.08333, 0.4318, 0.08333, 0.4318, 0.08333, 0.4545, 0.08333, 0.4545, 0.1667, 0.4318, 0.1667, 0.4318, 0.1667, 0.4545, 0.1667, 0.4545, 0.25, 0.4318, 0.25, 0.4318, 0.25, 0.4545, 0.25, 0.4545, 0.3333, 0.4318, 0.3333, 0.4318, 0.3333, 0.4545, 0.3333, 0.4545, 0.4167, 0.4318, 0.4167, 0.4318, 0.4167, 0.4545, 0.4167, 0.4545, 0.5, 0.4318, 0.5, 0.4545, 0.5, 0.4773, 0.5, 0.4773, 0.5833, 0.4545, 0.5833, 0.4545, 0.5833, 0.4773, 0.5833, 0.4773, 0.6667, 0.4545, 0.6667, 0.4545, 0.6667, 0.4773, 0.6667, 0.4773, 0.75, 0.4545, 0.75, 0.4545, 0.75, 0.4773, 0.75, 0.4773, 0.8333, 0.4545, 0.8333, 0.4545, 0.8333, 0.4773, 0.8333, 0.4773, 0.9167, 0.4545, 0.9167, 0.4545, 0.9167, 0.4773, 0.9167, 0.4773, 1.0, 0.4545, 1.0, 0.4545, 2.22e-16, 0.4773, 2.22e-16, 0.4773, 0.08333, 0.4545, 0.08333, 0.4545, 0.08333, 0.4773, 0.08333, 0.4773, 0.1667, 0.4545, 0.1667, 0.4545, 0.1667, 0.4773, 0.1667, 0.4773, 0.25, 0.4545, 0.25, 0.4545, 0.25, 0.4773, 0.25, 0.4773, 0.3333, 0.4545, 0.3333, 0.4545, 0.3333, 0.4773, 0.3333, 0.4773, 0.4167, 0.4545, 0.4167, 0.4545, 0.4167, 0.4773, 0.4167, 0.4773, 0.5, 0.4545, 0.5, 0.4773, 0.5, 0.5, 0.5, 0.5, 0.5833, 0.4773, 0.5833, 0.4773, 0.5833, 0.5, 0.5833, 0.5, 0.6667, 0.4773, 0.6667, 0.4773, 0.6667, 0.5, 0.6667, 0.5, 0.75, 0.4773, 0.75, 0.4773, 0.75, 0.5, 0.75, 0.5, 0.8333, 0.4773, 0.8333, 0.4773, 0.8333, 0.5, 0.8333, 0.5, 0.9167, 0.4773, 0.9167, 0.4773, 0.9167, 0.5, 0.9167, 0.5, 1.0, 0.4773, 1.0, 0.4773, 2.22e-16, 0.5, 2.22e-16, 0.5, 0.08333, 0.4773, 0.08333, 0.4773, 0.08333, 0.5, 0.08333, 0.5, 0.1667, 0.4773, 0.1667, 0.4773, 0.1667, 0.5, 0.1667, 0.5, 0.25, 0.4773, 0.25, 0.4773, 0.25, 0.5, 0.25, 0.5, 0.3333, 0.4773, 0.3333, 0.4773, 0.3333, 0.5, 0.3333, 0.5, 0.4167, 0.4773, 0.4167, 0.4773, 0.4167, 0.5, 0.4167, 0.5, 0.5, 0.4773, 0.5, 0.5, 0.5, 0.5227, 0.5, 0.5227, 0.5833, 0.5, 0.5833, 0.5, 0.5833, 0.5227, 0.5833, 0.5227, 0.6667, 0.5, 0.6667, 0.5, 0.6667, 0.5227, 0.6667, 0.5227, 0.75, 0.5, 0.75, 0.5, 0.75, 0.5227, 0.75, 0.5227, 0.8333, 0.5, 0.8333, 0.5, 0.8333, 0.5227, 0.8333, 0.5227, 0.9167, 0.5, 0.9167, 0.5, 0.9167, 0.5227, 0.9167, 0.5227, 1.0, 0.5, 1.0, 0.5, 2.22e-16, 0.5227, 2.22e-16, 0.5227, 0.08333, 0.5, 0.08333, 0.5, 0.08333, 0.5227, 0.08333, 0.5227, 0.1667, 0.5, 0.1667, 0.5, 0.1667, 0.5227, 0.1667, 0.5227, 0.25, 0.5, 0.25, 0.5, 0.25, 0.5227, 0.25, 0.5227, 0.3333, 0.5, 0.3333, 0.5, 0.3333, 0.5227, 0.3333, 0.5227, 0.4167, 0.5, 0.4167, 0.5, 0.4167, 0.5227, 0.4167, 0.5227, 0.5, 0.5, 0.5])
me_torus.update()

# ---- objects
ob_light = bpy.data.objects.new('Light', light_light)
ob_camera = bpy.data.objects.new('Camera', cam_camera)
ob_torus = bpy.data.objects.new('Torus', me_torus)

# ---- transforms, parenting, visibility, modifiers, constraints
ob_light.location = (4.076, 1.005, 5.904)
ob_light.rotation_euler = (0.6503, 0.05522, 1.866)
ob_light.lock_rotations_4d = False
ob_light.empty_display_type = 'ARROWS'
ob_light.color = (0.0, 0.0, 0.0, 0.0)
ob_light.lineart.crease_threshold = 0.0
ob_camera.location = (7.359, -6.926, 4.958)
ob_camera.rotation_euler = (1.109, 0.0, 0.8149)
ob_camera.lock_rotations_4d = False
ob_camera.empty_display_type = 'ARROWS'
ob_camera.color = (0.0, 0.0, 0.0, 0.0)
ob_camera.display_type = 'WIRE'
ob_camera.lineart.crease_threshold = 0.0
ob_torus.location = (0.0, 0.0, 0.0)
_m = ob_torus.modifiers.new('Subdivision', 'SUBSURF')
_m.render_levels = 1

# ---- collection membership
col_collection.objects.link(ob_light)
col_collection.objects.link(ob_camera)
col_collection.objects.link(ob_torus)

# ---- scene / render settings (as saved in the file)
scene.camera = ob_camera
scene.frame_start = 1; scene.frame_end = 250; scene.frame_set(1)
scene.render.engine = 'BLENDER_EEVEE_NEXT'
bpy.context.view_layer.update()
